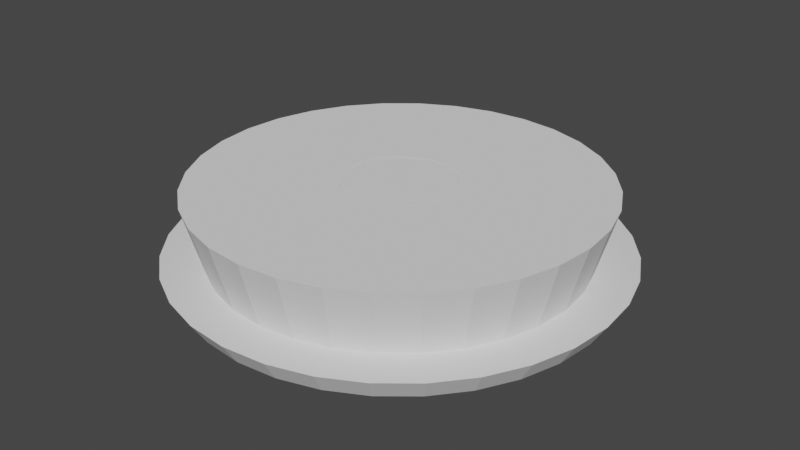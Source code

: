 # Source: p_circularpuerta.blend  (saved by Blender 2.90.8; exported with 4.5.12 LTS)
import bpy
from mathutils import Matrix  # noqa: F401  (used for matrix-valued properties, if any)

bpy.ops.wm.read_factory_settings(use_empty=True)
scene = bpy.context.scene
scene.name = 'Scene'

# ---- collections
col_collection = bpy.data.collections.new('Collection'); scene.collection.children.link(col_collection)

# ---- world
world_world = bpy.data.worlds.new('World'); scene.world = world_world
world_world.use_nodes = True; world_world.node_tree.nodes.clear()
_N = world_world.node_tree.nodes; _L = world_world.node_tree.links
n0 = _N.new('ShaderNodeOutputWorld'); n0.name = 'World Output'; n0.location = (300, 300)
n1 = _N.new('ShaderNodeBackground'); n1.name = 'Background'; n1.location = (10, 300)
n1.inputs[0].default_value = (0.05088, 0.05088, 0.05088, 1.0)
_L.new(n1.outputs[0], n0.inputs[0])
n0.is_active_output = True
world_world.color = (0.05088, 0.05088, 0.05088)
world_world.use_sun_shadow = False
world_world.sun_shadow_jitter_overblur = 0.0

# ---- meshes
me_cube = bpy.data.meshes.new('Cube')
me_cube.from_pydata([(-0.1528, -0.8761, -0.3428), (-0.1528, -0.8761, 0.3428), (-0.1685, 0.2412, -0.3428), (-0.1685, 0.2412, 0.3428), (0.6469, 0.2042, -0.3428), (0.6469, 0.2042, 0.3428), (0.5828, 0.3625, -0.3428), (0.5828, 0.3625, 0.3428), (-0.557, -0.6938, -0.3428), (-0.557, -0.6938, 0.3428), (-0.609, 0.402, -0.3428), (-0.609, 0.402, 0.3428), (0.3528, 0.2828, -0.3428), (0.3528, 0.2828, 0.3428), (0.3658, -0.4523, -0.3428), (0.3658, -0.4523, 0.3428), (0.09218, 0.236, -0.3428), (0.09218, -0.7231, 0.3428), (0.09218, 0.236, 0.3428), (0.09218, -0.7231, -0.3428), (0.4678, 0.3227, 0.3428), (0.5779, -0.1023, -0.3428), (0.4678, 0.3227, -0.3428), (0.5779, -0.1023, 0.3428), (0.5253, 0.3426, 0.3428), (0.6341, 0.05094, -0.3428), (0.5253, 0.3426, -0.3428), (0.6341, 0.05094, 0.3428), (-0.3308, 0.2731, 0.3428), (-0.2852, -0.9294, 0.3428), (-0.2852, -0.9294, -0.3428), (-0.3308, 0.2731, -0.3428), (-0.4699, 0.3261, 0.3428), (-0.4211, -0.8213, -0.3428), (-0.4211, -0.8213, 0.3428), (-0.4699, 0.3261, -0.3428), (-0.8896, -0.1346, -0.2451), (-0.8896, -0.1346, 0.2451), (-0.9268, 0.6489, -0.2451), (-0.9268, 0.6489, 0.2451), (-0.6426, -0.5924, 0.3282), (-0.6426, -0.5924, -0.3282), (-0.6924, 0.4565, 0.3282), (-0.6924, 0.4565, -0.3282), (-0.7146, -0.4953, 0.3098), (-0.7617, 0.4949, 0.3098), (-0.7146, -0.4953, -0.3098), (-0.7617, 0.4949, -0.3098), (-0.7987, -0.352, 0.2891), (-0.8426, 0.5721, 0.2891), (-0.7987, -0.352, -0.2891), (-0.8426, 0.5721, -0.2891), (-0.844, -0.256, 0.2694), (-0.8849, 0.6051, 0.2694), (-0.844, -0.256, -0.2694), (-0.8849, 0.6051, -0.2694), (-0.9413, 0.02752, -0.1424), (-0.9413, 0.02752, 0.1424), (-0.9426, 0.6499, -0.1424), (-0.9426, 0.6499, 0.1424), (-0.9666, 0.1857, -0.1424), (-0.9666, 0.1857, 0.1424), (-0.9769, 0.4419, -0.1424), (-0.9769, 0.4419, 0.1424), (-0.9648, 0.5459, 0.1424), (-0.9571, 0.1066, 0.1424), (-0.9571, 0.1066, -0.1424), (-0.9648, 0.5459, -0.1424)], [], [(34, 32, 11, 9), (26, 24, 7, 6), (6, 7, 5, 4), (19, 17, 1, 0), (26, 6, 4, 25), (18, 3, 1, 17), (54, 52, 37, 36), (35, 33, 8, 10), (32, 35, 10, 11), (33, 34, 9, 8), (20, 13, 15, 23), (16, 12, 14, 19), (21, 23, 15, 14), (16, 18, 13, 12), (2, 3, 18, 16), (2, 16, 19, 0), (13, 18, 17, 15), (14, 15, 17, 19), (25, 27, 23, 21), (24, 20, 23, 27), (12, 22, 21, 14), (12, 13, 20, 22), (7, 24, 27, 5), (4, 5, 27, 25), (22, 26, 25, 21), (22, 20, 24, 26), (0, 1, 29, 30), (3, 2, 31, 28), (2, 0, 30, 31), (1, 3, 28, 29), (30, 29, 34, 33), (28, 31, 35, 32), (31, 30, 33, 35), (29, 28, 32, 34), (38, 36, 56, 58), (52, 53, 39, 37), (55, 54, 36, 38), (53, 55, 38, 39), (11, 10, 43, 42), (10, 8, 41, 43), (9, 11, 42, 40), (8, 9, 40, 41), (42, 43, 47, 45), (43, 41, 46, 47), (40, 42, 45, 44), (41, 40, 44, 46), (45, 47, 51, 49), (47, 46, 50, 51), (44, 45, 49, 48), (46, 44, 48, 50), (49, 51, 55, 53), (51, 50, 54, 55), (48, 49, 53, 52), (50, 48, 52, 54), (65, 64, 63, 61), (39, 38, 58, 59), (36, 37, 57, 56), (37, 39, 59, 57), (60, 61, 63, 62), (67, 66, 60, 62), (64, 67, 62, 63), (66, 65, 61, 60), (56, 57, 65, 66), (59, 58, 67, 64), (58, 56, 66, 67), (57, 59, 64, 65)])
_uv = me_cube.uv_layers.new(name='UVMap')
_uv.uv.foreach_set('vector', [0.875, 0.75, 0.875, 0.5, 0.875, 0.5, 0.875, 0.75, 0.375, 0.485, 0.625, 0.485, 0.625, 0.5, 0.375, 0.5, 0.375, 0.5, 0.625, 0.5, 0.625, 0.75, 0.375, 0.75, 0.375, 0.905, 0.625, 0.905, 0.625, 1.0, 0.375, 1.0, 0.36, 0.5, 0.375, 0.5, 0.375, 0.75, 0.36, 0.75, 0.78, 0.5, 0.875, 0.5, 0.875, 0.75, 0.78, 0.75, 0.375, 1.0, 0.625, 1.0, 0.625, 1.0, 0.375, 1.0, 0.125, 0.5, 0.125, 0.75, 0.125, 0.75, 0.125, 0.5, 0.625, 0.25, 0.375, 0.25, 0.375, 0.25, 0.625, 0.25, 0.375, 1.0, 0.625, 1.0, 0.625, 1.0, 0.375, 1.0, 0.655, 0.5, 0.6849, 0.5, 0.6849, 0.75, 0.655, 0.75, 0.22, 0.5, 0.3151, 0.5, 0.3151, 0.75, 0.22, 0.75, 0.375, 0.78, 0.625, 0.78, 0.625, 0.8099, 0.375, 0.8099, 0.375, 0.345, 0.625, 0.345, 0.625, 0.4401, 0.375, 0.4401, 0.375, 0.25, 0.625, 0.25, 0.625, 0.345, 0.375, 0.345, 0.125, 0.5, 0.22, 0.5, 0.22, 0.75, 0.125, 0.75, 0.6849, 0.5, 0.78, 0.5, 0.78, 0.75, 0.6849, 0.75, 0.375, 0.8099, 0.625, 0.8099, 0.625, 0.905, 0.375, 0.905, 0.375, 0.765, 0.625, 0.765, 0.625, 0.78, 0.375, 0.78, 0.64, 0.5, 0.655, 0.5, 0.655, 0.75, 0.64, 0.75, 0.3151, 0.5, 0.345, 0.5, 0.345, 0.75, 0.3151, 0.75, 0.375, 0.4401, 0.625, 0.4401, 0.625, 0.47, 0.375, 0.47, 0.625, 0.5, 0.64, 0.5, 0.64, 0.75, 0.625, 0.75, 0.375, 0.75, 0.625, 0.75, 0.625, 0.765, 0.375, 0.765, 0.345, 0.5, 0.36, 0.5, 0.36, 0.75, 0.345, 0.75, 0.375, 0.47, 0.625, 0.47, 0.625, 0.485, 0.375, 0.485, 0.375, 1.0, 0.625, 1.0, 0.625, 1.0, 0.375, 1.0, 0.625, 0.25, 0.375, 0.25, 0.375, 0.25, 0.625, 0.25, 0.125, 0.5, 0.125, 0.75, 0.125, 0.75, 0.125, 0.5, 0.875, 0.75, 0.875, 0.5, 0.875, 0.5, 0.875, 0.75, 0.375, 1.0, 0.625, 1.0, 0.625, 1.0, 0.375, 1.0, 0.625, 0.25, 0.375, 0.25, 0.375, 0.25, 0.625, 0.25, 0.125, 0.5, 0.125, 0.75, 0.125, 0.75, 0.125, 0.5, 0.875, 0.75, 0.875, 0.5, 0.875, 0.5, 0.875, 0.75, 0.125, 0.5, 0.125, 0.75, 0.125, 0.75, 0.125, 0.5, 0.875, 0.75, 0.875, 0.5, 0.875, 0.5, 0.875, 0.75, 0.125, 0.5, 0.125, 0.75, 0.125, 0.75, 0.125, 0.5, 0.625, 0.25, 0.375, 0.25, 0.375, 0.25, 0.625, 0.25, 0.625, 0.25, 0.375, 0.25, 0.375, 0.25, 0.625, 0.25, 0.125, 0.5, 0.125, 0.75, 0.125, 0.75, 0.125, 0.5, 0.875, 0.75, 0.875, 0.5, 0.875, 0.5, 0.875, 0.75, 0.375, 1.0, 0.625, 1.0, 0.625, 1.0, 0.375, 1.0, 0.625, 0.25, 0.375, 0.25, 0.375, 0.25, 0.625, 0.25, 0.125, 0.5, 0.125, 0.75, 0.125, 0.75, 0.125, 0.5, 0.875, 0.75, 0.875, 0.5, 0.875, 0.5, 0.875, 0.75, 0.375, 1.0, 0.625, 1.0, 0.625, 1.0, 0.375, 1.0, 0.625, 0.25, 0.375, 0.25, 0.375, 0.25, 0.625, 0.25, 0.125, 0.5, 0.125, 0.75, 0.125, 0.75, 0.125, 0.5, 0.875, 0.75, 0.875, 0.5, 0.875, 0.5, 0.875, 0.75, 0.375, 1.0, 0.625, 1.0, 0.625, 1.0, 0.375, 1.0, 0.625, 0.25, 0.375, 0.25, 0.375, 0.25, 0.625, 0.25, 0.125, 0.5, 0.125, 0.75, 0.125, 0.75, 0.125, 0.5, 0.875, 0.75, 0.875, 0.5, 0.875, 0.5, 0.875, 0.75, 0.375, 1.0, 0.625, 1.0, 0.625, 1.0, 0.375, 1.0, 0.875, 0.75, 0.875, 0.5, 0.875, 0.5, 0.875, 0.75, 0.625, 0.25, 0.375, 0.25, 0.375, 0.25, 0.625, 0.25, 0.375, 1.0, 0.625, 1.0, 0.625, 1.0, 0.375, 1.0, 0.875, 0.75, 0.875, 0.5, 0.875, 0.5, 0.875, 0.75, 0.375, 0.0, 0.625, 0.0, 0.625, 0.25, 0.375, 0.25, 0.125, 0.5, 0.125, 0.75, 0.125, 0.75, 0.125, 0.5, 0.625, 0.25, 0.375, 0.25, 0.375, 0.25, 0.625, 0.25, 0.375, 1.0, 0.625, 1.0, 0.625, 1.0, 0.375, 1.0, 0.375, 1.0, 0.625, 1.0, 0.625, 1.0, 0.375, 1.0, 0.625, 0.25, 0.375, 0.25, 0.375, 0.25, 0.625, 0.25, 0.125, 0.5, 0.125, 0.75, 0.125, 0.75, 0.125, 0.5, 0.875, 0.75, 0.875, 0.5, 0.875, 0.5, 0.875, 0.75])
me_cube.use_remesh_fix_poles = True
me_cube.use_remesh_preserve_attributes = False
me_cube.use_mirror_vertex_groups = False
me_cube.update()
me_cube_002 = bpy.data.meshes.new('Cube.002')
me_cube_002.from_pydata([(-0.06477, -0.836, -0.3428), (-0.06477, -0.836, 0.3428), (-0.1993, 0.1642, -0.3428), (-0.1993, 0.1642, 0.3428), (0.5823, 0.2319, -0.3428), (0.5823, 0.2319, 0.3428), (0.5902, 0.3433, -0.3428), (0.5902, 0.3433, 0.3428), (-0.5614, -0.7042, -0.3428), (-0.5614, -0.7042, 0.3428), (-0.6553, 0.2943, -0.3428), (-0.6553, 0.2943, 0.3428), (0.3011, 0.22, -0.3428), (0.3011, 0.22, 0.3428), (0.4334, -0.3361, -0.3428), (0.4334, -0.3361, 0.3428), (0.1943, 0.185, -0.3428), (0.2401, -0.6095, 0.3428), (0.1943, 0.185, 0.3428), (0.2401, -0.6095, -0.3428), (0.416, 0.2599, 0.3428), (0.5343, -0.08353, -0.3428), (0.416, 0.2599, -0.3428), (0.5343, -0.08353, 0.3428), (0.4735, 0.2798, 0.3428), (0.5695, 0.07868, -0.3428), (0.4735, 0.2798, -0.3428), (0.5695, 0.07868, 0.3428), (-0.3693, 0.1834, 0.3428), (-0.2848, -0.9366, 0.3428), (-0.2848, -0.9366, -0.3428), (-0.3693, 0.1834, -0.3428), (-0.5097, 0.2334, 0.3428), (-0.4238, -0.8276, -0.3428), (-0.4238, -0.8276, 0.3428), (-0.5097, 0.2334, -0.3428), (-0.8896, -0.1346, -0.2451), (-0.8896, -0.1346, 0.2451), (-0.9155, 0.5123, -0.2451), (-0.9155, 0.5123, 0.2451), (-0.6426, -0.5924, 0.3282), (-0.6426, -0.5924, -0.3282), (-0.7361, 0.3548, 0.3282), (-0.7361, 0.3548, -0.3282), (-0.7146, -0.4953, 0.3098), (-0.8002, 0.4051, 0.3098), (-0.7146, -0.4953, -0.3098), (-0.8002, 0.4051, -0.3098), (-0.7987, -0.352, 0.2891), (-0.8477, 0.4503, 0.2891), (-0.7987, -0.352, -0.2891), (-0.8477, 0.4503, -0.2891), (-0.844, -0.256, 0.2694), (-0.8875, 0.4822, 0.2694), (-0.844, -0.256, -0.2694), (-0.8875, 0.4822, -0.2694), (-0.9314, 0.02324, -0.1424), (-0.9314, 0.02324, 0.1424), (-0.9364, 0.5345, -0.1424), (-0.9364, 0.5345, 0.1424), (-0.9466, 0.1771, -0.1424), (-0.9466, 0.1771, 0.1424), (-0.959, 0.3701, -0.1424), (-0.959, 0.3701, 0.1424), (-0.9413, 0.537, 0.1424), (-0.9421, 0.1002, 0.1424), (-0.9421, 0.1002, -0.1424), (-0.9413, 0.537, -0.1424), (0.2477, 0.2025, 0.3428), (0.3517, -0.4792, -0.3428), (0.2477, 0.2025, -0.3428), (0.3517, -0.4792, 0.3428), (0.007405, 0.1664, -0.3428), (0.03131, -0.7702, 0.3428), (0.007405, 0.1664, 0.3428), (0.03131, -0.7702, -0.3428), (0.5213, 0.3024, 0.3428), (0.5759, 0.1553, -0.3428), (0.5213, 0.3024, -0.3428), (0.5759, 0.1553, 0.3428), (0.5623, 0.3268, 0.3428), (0.5791, 0.1936, -0.3428), (0.5623, 0.3268, -0.3428), (0.5791, 0.1936, 0.3428), (0.3585, 0.24, -0.3428), (0.4879, -0.2115, 0.3428), (0.3585, 0.24, 0.3428), (0.4879, -0.2115, -0.3428)], [], [(34, 32, 11, 9), (82, 80, 7, 6), (6, 7, 5, 4), (75, 73, 1, 0), (82, 6, 4, 81), (74, 3, 1, 73), (54, 52, 37, 36), (35, 33, 8, 10), (32, 35, 10, 11), (33, 34, 9, 8), (86, 13, 15, 85), (70, 12, 14, 69), (87, 85, 15, 14), (70, 68, 13, 12), (72, 74, 18, 16), (72, 16, 19, 75), (68, 18, 17, 71), (69, 71, 17, 19), (25, 27, 23, 21), (24, 20, 23, 27), (84, 22, 21, 87), (84, 86, 20, 22), (76, 24, 27, 79), (77, 79, 27, 25), (22, 26, 25, 21), (22, 20, 24, 26), (0, 1, 29, 30), (3, 2, 31, 28), (2, 0, 30, 31), (1, 3, 28, 29), (30, 29, 34, 33), (28, 31, 35, 32), (31, 30, 33, 35), (29, 28, 32, 34), (38, 36, 56, 58), (52, 53, 39, 37), (55, 54, 36, 38), (53, 55, 38, 39), (11, 10, 43, 42), (10, 8, 41, 43), (9, 11, 42, 40), (8, 9, 40, 41), (42, 43, 47, 45), (43, 41, 46, 47), (40, 42, 45, 44), (41, 40, 44, 46), (45, 47, 51, 49), (47, 46, 50, 51), (44, 45, 49, 48), (46, 44, 48, 50), (49, 51, 55, 53), (51, 50, 54, 55), (48, 49, 53, 52), (50, 48, 52, 54), (65, 64, 63, 61), (39, 38, 58, 59), (36, 37, 57, 56), (37, 39, 59, 57), (60, 61, 63, 62), (67, 66, 60, 62), (64, 67, 62, 63), (66, 65, 61, 60), (56, 57, 65, 66), (59, 58, 67, 64), (58, 56, 66, 67), (57, 59, 64, 65), (14, 15, 71, 69), (13, 68, 71, 15), (16, 18, 68, 70), (16, 70, 69, 19), (2, 72, 75, 0), (2, 3, 74, 72), (18, 74, 73, 17), (19, 17, 73, 75), (81, 83, 79, 77), (80, 76, 79, 83), (26, 78, 77, 25), (26, 24, 76, 78), (7, 80, 83, 5), (4, 5, 83, 81), (78, 82, 81, 77), (78, 76, 80, 82), (12, 13, 86, 84), (12, 84, 87, 14), (21, 23, 85, 87), (20, 86, 85, 23)])
_uv = me_cube_002.uv_layers.new(name='UVMap')
_uv.uv.foreach_set('vector', [0.875, 0.75, 0.875, 0.5, 0.875, 0.5, 0.875, 0.75, 0.375, 0.4963, 0.625, 0.4963, 0.625, 0.5, 0.375, 0.5, 0.375, 0.5, 0.625, 0.5, 0.625, 0.75, 0.375, 0.75, 0.375, 0.9527, 0.625, 0.9527, 0.625, 1.0, 0.375, 1.0, 0.3713, 0.5, 0.375, 0.5, 0.375, 0.75, 0.3713, 0.75, 0.8277, 0.5, 0.875, 0.5, 0.875, 0.75, 0.8277, 0.75, 0.375, 1.0, 0.625, 1.0, 0.625, 1.0, 0.375, 1.0, 0.125, 0.5, 0.125, 0.75, 0.125, 0.75, 0.125, 0.5, 0.625, 0.25, 0.375, 0.25, 0.375, 0.25, 0.625, 0.25, 0.375, 1.0, 0.625, 1.0, 0.625, 1.0, 0.375, 1.0, 0.6699, 0.5, 0.6849, 0.5, 0.6849, 0.75, 0.6699, 0.75, 0.2676, 0.5, 0.3151, 0.5, 0.3151, 0.75, 0.2676, 0.75, 0.375, 0.7949, 0.625, 0.7949, 0.625, 0.8099, 0.375, 0.8099, 0.375, 0.3926, 0.625, 0.3926, 0.625, 0.4401, 0.375, 0.4401, 0.375, 0.2973, 0.625, 0.2973, 0.625, 0.345, 0.375, 0.345, 0.1723, 0.5, 0.22, 0.5, 0.22, 0.75, 0.1723, 0.75, 0.7324, 0.5, 0.78, 0.5, 0.78, 0.75, 0.7324, 0.75, 0.375, 0.8574, 0.625, 0.8574, 0.625, 0.905, 0.375, 0.905, 0.375, 0.765, 0.625, 0.765, 0.625, 0.78, 0.375, 0.78, 0.64, 0.5, 0.655, 0.5, 0.655, 0.75, 0.64, 0.75, 0.3301, 0.5, 0.345, 0.5, 0.345, 0.75, 0.3301, 0.75, 0.375, 0.4551, 0.625, 0.4551, 0.625, 0.47, 0.375, 0.47, 0.6325, 0.5, 0.64, 0.5, 0.64, 0.75, 0.6325, 0.75, 0.375, 0.7575, 0.625, 0.7575, 0.625, 0.765, 0.375, 0.765, 0.345, 0.5, 0.36, 0.5, 0.36, 0.75, 0.345, 0.75, 0.375, 0.47, 0.625, 0.47, 0.625, 0.485, 0.375, 0.485, 0.375, 1.0, 0.625, 1.0, 0.625, 1.0, 0.375, 1.0, 0.625, 0.25, 0.375, 0.25, 0.375, 0.25, 0.625, 0.25, 0.125, 0.5, 0.125, 0.75, 0.125, 0.75, 0.125, 0.5, 0.875, 0.75, 0.875, 0.5, 0.875, 0.5, 0.875, 0.75, 0.375, 1.0, 0.625, 1.0, 0.625, 1.0, 0.375, 1.0, 0.625, 0.25, 0.375, 0.25, 0.375, 0.25, 0.625, 0.25, 0.125, 0.5, 0.125, 0.75, 0.125, 0.75, 0.125, 0.5, 0.875, 0.75, 0.875, 0.5, 0.875, 0.5, 0.875, 0.75, 0.125, 0.5, 0.125, 0.75, 0.125, 0.75, 0.125, 0.5, 0.875, 0.75, 0.875, 0.5, 0.875, 0.5, 0.875, 0.75, 0.125, 0.5, 0.125, 0.75, 0.125, 0.75, 0.125, 0.5, 0.625, 0.25, 0.375, 0.25, 0.375, 0.25, 0.625, 0.25, 0.625, 0.25, 0.375, 0.25, 0.375, 0.25, 0.625, 0.25, 0.125, 0.5, 0.125, 0.75, 0.125, 0.75, 0.125, 0.5, 0.875, 0.75, 0.875, 0.5, 0.875, 0.5, 0.875, 0.75, 0.375, 1.0, 0.625, 1.0, 0.625, 1.0, 0.375, 1.0, 0.625, 0.25, 0.375, 0.25, 0.375, 0.25, 0.625, 0.25, 0.125, 0.5, 0.125, 0.75, 0.125, 0.75, 0.125, 0.5, 0.875, 0.75, 0.875, 0.5, 0.875, 0.5, 0.875, 0.75, 0.375, 1.0, 0.625, 1.0, 0.625, 1.0, 0.375, 1.0, 0.625, 0.25, 0.375, 0.25, 0.375, 0.25, 0.625, 0.25, 0.125, 0.5, 0.125, 0.75, 0.125, 0.75, 0.125, 0.5, 0.875, 0.75, 0.875, 0.5, 0.875, 0.5, 0.875, 0.75, 0.375, 1.0, 0.625, 1.0, 0.625, 1.0, 0.375, 1.0, 0.625, 0.25, 0.375, 0.25, 0.375, 0.25, 0.625, 0.25, 0.125, 0.5, 0.125, 0.75, 0.125, 0.75, 0.125, 0.5, 0.875, 0.75, 0.875, 0.5, 0.875, 0.5, 0.875, 0.75, 0.375, 1.0, 0.625, 1.0, 0.625, 1.0, 0.375, 1.0, 0.875, 0.75, 0.875, 0.5, 0.875, 0.5, 0.875, 0.75, 0.625, 0.25, 0.375, 0.25, 0.375, 0.25, 0.625, 0.25, 0.375, 1.0, 0.625, 1.0, 0.625, 1.0, 0.375, 1.0, 0.875, 0.75, 0.875, 0.5, 0.875, 0.5, 0.875, 0.75, 0.375, 0.0, 0.625, 0.0, 0.625, 0.25, 0.375, 0.25, 0.125, 0.5, 0.125, 0.75, 0.125, 0.75, 0.125, 0.5, 0.625, 0.25, 0.375, 0.25, 0.375, 0.25, 0.625, 0.25, 0.375, 1.0, 0.625, 1.0, 0.625, 1.0, 0.375, 1.0, 0.375, 1.0, 0.625, 1.0, 0.625, 1.0, 0.375, 1.0, 0.625, 0.25, 0.375, 0.25, 0.375, 0.25, 0.625, 0.25, 0.125, 0.5, 0.125, 0.75, 0.125, 0.75, 0.125, 0.5, 0.875, 0.75, 0.875, 0.5, 0.875, 0.5, 0.875, 0.75, 0.375, 0.8099, 0.625, 0.8099, 0.625, 0.8574, 0.375, 0.8574, 0.6849, 0.5, 0.7324, 0.5, 0.7324, 0.75, 0.6849, 0.75, 0.375, 0.345, 0.625, 0.345, 0.625, 0.3926, 0.375, 0.3926, 0.22, 0.5, 0.2676, 0.5, 0.2676, 0.75, 0.22, 0.75, 0.125, 0.5, 0.1723, 0.5, 0.1723, 0.75, 0.125, 0.75, 0.375, 0.25, 0.625, 0.25, 0.625, 0.2973, 0.375, 0.2973, 0.78, 0.5, 0.8277, 0.5, 0.8277, 0.75, 0.78, 0.75, 0.375, 0.905, 0.625, 0.905, 0.625, 0.9527, 0.375, 0.9527, 0.375, 0.7537, 0.625, 0.7537, 0.625, 0.7575, 0.375, 0.7575, 0.6287, 0.5, 0.6325, 0.5, 0.6325, 0.75, 0.6287, 0.75, 0.36, 0.5, 0.3675, 0.5, 0.3675, 0.75, 0.36, 0.75, 0.375, 0.485, 0.625, 0.485, 0.625, 0.4925, 0.375, 0.4925, 0.625, 0.5, 0.6287, 0.5, 0.6287, 0.75, 0.625, 0.75, 0.375, 0.75, 0.625, 0.75, 0.625, 0.7537, 0.375, 0.7537, 0.3675, 0.5, 0.3713, 0.5, 0.3713, 0.75, 0.3675, 0.75, 0.375, 0.4925, 0.625, 0.4925, 0.625, 0.4963, 0.375, 0.4963, 0.375, 0.4401, 0.625, 0.4401, 0.625, 0.4551, 0.375, 0.4551, 0.3151, 0.5, 0.3301, 0.5, 0.3301, 0.75, 0.3151, 0.75, 0.375, 0.78, 0.625, 0.78, 0.625, 0.7949, 0.375, 0.7949, 0.655, 0.5, 0.6699, 0.5, 0.6699, 0.75, 0.655, 0.75])
me_cube_002.use_remesh_fix_poles = True
me_cube_002.use_remesh_preserve_attributes = False
me_cube_002.use_mirror_vertex_groups = False
me_cube_002.update()
me_cube_003 = bpy.data.meshes.new('Cube.003')
me_cube_003.from_pydata([(-0.2609, -0.7178, -0.3428), (-0.2609, -0.7178, 0.3428), (-0.1654, 0.3857, -0.3428), (-0.1654, 0.3857, 0.3428), (0.5704, 0.2529, -0.3428), (0.5704, 0.2529, 0.3428), (0.5804, 0.3374, -0.3428), (0.5804, 0.3374, 0.3428), (-0.6926, -0.5316, -0.3428), (-0.6926, -0.5316, 0.3428), (-0.4794, 0.5897, -0.3428), (-0.4794, 0.5897, 0.3428), (0.2641, 0.2855, -0.3428), (0.2641, 0.2855, 0.3428), (0.372, -0.2271, -0.3428), (0.372, -0.2271, 0.3428), (0.0641, 0.3109, -0.3428), (0.1251, -0.5221, 0.3428), (0.0641, 0.3109, 0.3428), (0.1251, -0.5221, -0.3428), (0.3947, 0.2977, 0.3428), (0.4624, -0.0783, -0.3428), (0.3947, 0.2977, -0.3428), (0.4624, -0.0783, 0.3428), (0.4602, 0.3034, 0.3428), (0.5071, 0.04751, -0.3428), (0.4602, 0.3034, -0.3428), (0.5071, 0.04751, 0.3428), (-0.2462, 0.4179, 0.3428), (-0.5026, -0.7635, 0.3428), (-0.5026, -0.7635, -0.3428), (-0.2462, 0.4179, -0.3428), (-0.3561, 0.4634, 0.3428), (-0.6094, -0.6494, -0.3428), (-0.6094, -0.6494, 0.3428), (-0.3561, 0.4634, -0.3428), (-0.9512, 0.137, -0.2451), (-0.9512, 0.137, 0.2451), (-0.6613, 0.8945, -0.2451), (-0.6613, 0.8945, 0.2451), (-0.7628, -0.4379, 0.3282), (-0.7628, -0.4379, -0.3282), (-0.5516, 0.6738, 0.3282), (-0.5516, 0.6738, -0.3282), (-0.8096, -0.3296, 0.3098), (-0.5899, 0.7169, 0.3098), (-0.8096, -0.3296, -0.3098), (-0.5899, 0.7169, -0.3098), (-0.8445, -0.2547, 0.2891), (-0.6184, 0.7847, 0.2891), (-0.8445, -0.2547, -0.2891), (-0.6184, 0.7847, -0.2891), (-0.9032, -0.08965, 0.2694), (-0.634, 0.838, 0.2694), (-0.9032, -0.08965, -0.2694), (-0.634, 0.838, -0.2694), (-0.9598, 0.3691, -0.1424), (-0.9598, 0.3691, 0.1424), (-0.6932, 0.9842, -0.1424), (-0.6932, 0.9842, 0.1424), (-0.8876, 0.8008, -0.1424), (-0.8876, 0.8008, 0.1424), (-0.8135, 1.002, -0.1424), (-0.8135, 1.002, 0.1424), (-0.7396, 1.124, 0.1424), (-0.9453, 0.5406, 0.1424), (-0.9453, 0.5406, -0.1424), (-0.7396, 1.124, -0.1424), (0.1375, 0.293, 0.3428), (0.2469, -0.3956, -0.3428), (0.1375, 0.293, -0.3428), (0.2469, -0.3956, 0.3428), (-0.1005, 0.3578, -0.3428), (-0.04685, -0.6317, 0.3428), (-0.1005, 0.3578, 0.3428), (-0.04685, -0.6317, -0.3428), (-0.133, 0.3717, -0.3428), (-0.1373, -0.6827, 0.3428), (-0.133, 0.3717, 0.3428), (-0.1373, -0.6827, -0.3428), (0.5238, 0.3178, 0.3428), (0.5404, 0.1473, -0.3428), (0.5238, 0.3178, -0.3428), (0.5404, 0.1473, 0.3428), (0.5557, 0.325, 0.3428), (0.56, 0.2053, -0.3428), (0.5557, 0.325, -0.3428), (0.56, 0.2053, 0.3428)], [], [(34, 32, 11, 9), (86, 84, 7, 6), (6, 7, 5, 4), (79, 77, 1, 0), (86, 6, 4, 85), (78, 3, 1, 77), (54, 52, 37, 36), (35, 33, 8, 10), (32, 35, 10, 11), (33, 34, 9, 8), (20, 13, 15, 23), (70, 12, 14, 69), (21, 23, 15, 14), (70, 68, 13, 12), (72, 74, 18, 16), (72, 16, 19, 75), (68, 18, 17, 71), (69, 71, 17, 19), (25, 27, 23, 21), (24, 20, 23, 27), (12, 22, 21, 14), (12, 13, 20, 22), (80, 24, 27, 83), (81, 83, 27, 25), (22, 26, 25, 21), (22, 20, 24, 26), (0, 1, 29, 30), (3, 2, 31, 28), (2, 0, 30, 31), (1, 3, 28, 29), (30, 29, 34, 33), (28, 31, 35, 32), (31, 30, 33, 35), (29, 28, 32, 34), (38, 36, 56, 58), (52, 53, 39, 37), (55, 54, 36, 38), (53, 55, 38, 39), (11, 10, 43, 42), (10, 8, 41, 43), (9, 11, 42, 40), (8, 9, 40, 41), (42, 43, 47, 45), (43, 41, 46, 47), (40, 42, 45, 44), (41, 40, 44, 46), (45, 47, 51, 49), (47, 46, 50, 51), (44, 45, 49, 48), (46, 44, 48, 50), (49, 51, 55, 53), (51, 50, 54, 55), (48, 49, 53, 52), (50, 48, 52, 54), (65, 64, 63, 61), (39, 38, 58, 59), (36, 37, 57, 56), (37, 39, 59, 57), (60, 61, 63, 62), (67, 66, 60, 62), (64, 67, 62, 63), (66, 65, 61, 60), (56, 57, 65, 66), (59, 58, 67, 64), (58, 56, 66, 67), (57, 59, 64, 65), (14, 15, 71, 69), (13, 68, 71, 15), (16, 18, 68, 70), (16, 70, 69, 19), (76, 72, 75, 79), (76, 78, 74, 72), (18, 74, 73, 17), (19, 17, 73, 75), (2, 3, 78, 76), (2, 76, 79, 0), (74, 78, 77, 73), (75, 73, 77, 79), (85, 87, 83, 81), (84, 80, 83, 87), (26, 82, 81, 25), (26, 24, 80, 82), (7, 84, 87, 5), (4, 5, 87, 85), (82, 86, 85, 81), (82, 80, 84, 86)])
_uv = me_cube_003.uv_layers.new(name='UVMap')
_uv.uv.foreach_set('vector', [0.875, 0.75, 0.875, 0.5, 0.875, 0.5, 0.875, 0.75, 0.375, 0.4963, 0.625, 0.4963, 0.625, 0.5, 0.375, 0.5, 0.375, 0.5, 0.625, 0.5, 0.625, 0.75, 0.375, 0.75, 0.375, 0.9763, 0.625, 0.9763, 0.625, 1.0, 0.375, 1.0, 0.3713, 0.5, 0.375, 0.5, 0.375, 0.75, 0.3713, 0.75, 0.8513, 0.5, 0.875, 0.5, 0.875, 0.75, 0.8513, 0.75, 0.375, 1.0, 0.625, 1.0, 0.625, 1.0, 0.375, 1.0, 0.125, 0.5, 0.125, 0.75, 0.125, 0.75, 0.125, 0.5, 0.625, 0.25, 0.375, 0.25, 0.375, 0.25, 0.625, 0.25, 0.375, 1.0, 0.625, 1.0, 0.625, 1.0, 0.375, 1.0, 0.655, 0.5, 0.6849, 0.5, 0.6849, 0.75, 0.655, 0.75, 0.2676, 0.5, 0.3151, 0.5, 0.3151, 0.75, 0.2676, 0.75, 0.375, 0.78, 0.625, 0.78, 0.625, 0.8099, 0.375, 0.8099, 0.375, 0.3926, 0.625, 0.3926, 0.625, 0.4401, 0.375, 0.4401, 0.375, 0.2973, 0.625, 0.2973, 0.625, 0.345, 0.375, 0.345, 0.1723, 0.5, 0.22, 0.5, 0.22, 0.75, 0.1723, 0.75, 0.7324, 0.5, 0.78, 0.5, 0.78, 0.75, 0.7324, 0.75, 0.375, 0.8574, 0.625, 0.8574, 0.625, 0.905, 0.375, 0.905, 0.375, 0.765, 0.625, 0.765, 0.625, 0.78, 0.375, 0.78, 0.64, 0.5, 0.655, 0.5, 0.655, 0.75, 0.64, 0.75, 0.3151, 0.5, 0.345, 0.5, 0.345, 0.75, 0.3151, 0.75, 0.375, 0.4401, 0.625, 0.4401, 0.625, 0.47, 0.375, 0.47, 0.6325, 0.5, 0.64, 0.5, 0.64, 0.75, 0.6325, 0.75, 0.375, 0.7575, 0.625, 0.7575, 0.625, 0.765, 0.375, 0.765, 0.345, 0.5, 0.36, 0.5, 0.36, 0.75, 0.345, 0.75, 0.375, 0.47, 0.625, 0.47, 0.625, 0.485, 0.375, 0.485, 0.375, 1.0, 0.625, 1.0, 0.625, 1.0, 0.375, 1.0, 0.625, 0.25, 0.375, 0.25, 0.375, 0.25, 0.625, 0.25, 0.125, 0.5, 0.125, 0.75, 0.125, 0.75, 0.125, 0.5, 0.875, 0.75, 0.875, 0.5, 0.875, 0.5, 0.875, 0.75, 0.375, 1.0, 0.625, 1.0, 0.625, 1.0, 0.375, 1.0, 0.625, 0.25, 0.375, 0.25, 0.375, 0.25, 0.625, 0.25, 0.125, 0.5, 0.125, 0.75, 0.125, 0.75, 0.125, 0.5, 0.875, 0.75, 0.875, 0.5, 0.875, 0.5, 0.875, 0.75, 0.125, 0.5, 0.125, 0.75, 0.125, 0.75, 0.125, 0.5, 0.875, 0.75, 0.875, 0.5, 0.875, 0.5, 0.875, 0.75, 0.125, 0.5, 0.125, 0.75, 0.125, 0.75, 0.125, 0.5, 0.625, 0.25, 0.375, 0.25, 0.375, 0.25, 0.625, 0.25, 0.625, 0.25, 0.375, 0.25, 0.375, 0.25, 0.625, 0.25, 0.125, 0.5, 0.125, 0.75, 0.125, 0.75, 0.125, 0.5, 0.875, 0.75, 0.875, 0.5, 0.875, 0.5, 0.875, 0.75, 0.375, 1.0, 0.625, 1.0, 0.625, 1.0, 0.375, 1.0, 0.625, 0.25, 0.375, 0.25, 0.375, 0.25, 0.625, 0.25, 0.125, 0.5, 0.125, 0.75, 0.125, 0.75, 0.125, 0.5, 0.875, 0.75, 0.875, 0.5, 0.875, 0.5, 0.875, 0.75, 0.375, 1.0, 0.625, 1.0, 0.625, 1.0, 0.375, 1.0, 0.625, 0.25, 0.375, 0.25, 0.375, 0.25, 0.625, 0.25, 0.125, 0.5, 0.125, 0.75, 0.125, 0.75, 0.125, 0.5, 0.875, 0.75, 0.875, 0.5, 0.875, 0.5, 0.875, 0.75, 0.375, 1.0, 0.625, 1.0, 0.625, 1.0, 0.375, 1.0, 0.625, 0.25, 0.375, 0.25, 0.375, 0.25, 0.625, 0.25, 0.125, 0.5, 0.125, 0.75, 0.125, 0.75, 0.125, 0.5, 0.875, 0.75, 0.875, 0.5, 0.875, 0.5, 0.875, 0.75, 0.375, 1.0, 0.625, 1.0, 0.625, 1.0, 0.375, 1.0, 0.875, 0.75, 0.875, 0.5, 0.875, 0.5, 0.875, 0.75, 0.625, 0.25, 0.375, 0.25, 0.375, 0.25, 0.625, 0.25, 0.375, 1.0, 0.625, 1.0, 0.625, 1.0, 0.375, 1.0, 0.875, 0.75, 0.875, 0.5, 0.875, 0.5, 0.875, 0.75, 0.375, 0.0, 0.625, 0.0, 0.625, 0.25, 0.375, 0.25, 0.125, 0.5, 0.125, 0.75, 0.125, 0.75, 0.125, 0.5, 0.625, 0.25, 0.375, 0.25, 0.375, 0.25, 0.625, 0.25, 0.375, 1.0, 0.625, 1.0, 0.625, 1.0, 0.375, 1.0, 0.375, 1.0, 0.625, 1.0, 0.625, 1.0, 0.375, 1.0, 0.625, 0.25, 0.375, 0.25, 0.375, 0.25, 0.625, 0.25, 0.125, 0.5, 0.125, 0.75, 0.125, 0.75, 0.125, 0.5, 0.875, 0.75, 0.875, 0.5, 0.875, 0.5, 0.875, 0.75, 0.375, 0.8099, 0.625, 0.8099, 0.625, 0.8574, 0.375, 0.8574, 0.6849, 0.5, 0.7324, 0.5, 0.7324, 0.75, 0.6849, 0.75, 0.375, 0.345, 0.625, 0.345, 0.625, 0.3926, 0.375, 0.3926, 0.22, 0.5, 0.2676, 0.5, 0.2676, 0.75, 0.22, 0.75, 0.1487, 0.5, 0.1723, 0.5, 0.1723, 0.75, 0.1487, 0.75, 0.375, 0.2737, 0.625, 0.2737, 0.625, 0.2973, 0.375, 0.2973, 0.78, 0.5, 0.8277, 0.5, 0.8277, 0.75, 0.78, 0.75, 0.375, 0.905, 0.625, 0.905, 0.625, 0.9527, 0.375, 0.9527, 0.375, 0.25, 0.625, 0.25, 0.625, 0.2737, 0.375, 0.2737, 0.125, 0.5, 0.1487, 0.5, 0.1487, 0.75, 0.125, 0.75, 0.8277, 0.5, 0.8513, 0.5, 0.8513, 0.75, 0.8277, 0.75, 0.375, 0.9527, 0.625, 0.9527, 0.625, 0.9763, 0.375, 0.9763, 0.375, 0.7537, 0.625, 0.7537, 0.625, 0.7575, 0.375, 0.7575, 0.6287, 0.5, 0.6325, 0.5, 0.6325, 0.75, 0.6287, 0.75, 0.36, 0.5, 0.3675, 0.5, 0.3675, 0.75, 0.36, 0.75, 0.375, 0.485, 0.625, 0.485, 0.625, 0.4925, 0.375, 0.4925, 0.625, 0.5, 0.6287, 0.5, 0.6287, 0.75, 0.625, 0.75, 0.375, 0.75, 0.625, 0.75, 0.625, 0.7537, 0.375, 0.7537, 0.3675, 0.5, 0.3713, 0.5, 0.3713, 0.75, 0.3675, 0.75, 0.375, 0.4925, 0.625, 0.4925, 0.625, 0.4963, 0.375, 0.4963])
me_cube_003.use_remesh_fix_poles = True
me_cube_003.use_remesh_preserve_attributes = False
me_cube_003.use_mirror_vertex_groups = False
me_cube_003.update()
me_cube_004 = bpy.data.meshes.new('Cube.004')
me_cube_004.from_pydata([(-0.0697, -1.091, -0.3428), (-0.0697, -1.091, 0.3428), (-0.1567, 0.2107, -0.3428), (-0.1567, 0.2107, 0.3428), (0.6026, 0.187, -0.3428), (0.6026, 0.187, 0.3428), (0.5643, 0.3227, -0.3428), (0.5643, 0.3227, 0.3428), (-0.5865, -0.7052, -0.3428), (-0.5865, -0.7052, 0.3428), (-0.599, 0.3778, -0.3428), (-0.599, 0.3778, 0.3428), (0.3655, 0.1811, -0.3428), (0.3655, 0.1811, 0.3428), (0.4762, -0.7377, -0.3428), (0.4762, -0.7377, 0.3428), (0.1219, 0.1591, -0.3428), (0.1945, -0.9877, 0.3428), (0.1219, 0.1591, 0.3428), (0.1945, -0.9877, -0.3428), (0.494, 0.2549, 0.3428), (0.6484, -0.2844, -0.3428), (0.494, 0.2549, -0.3428), (0.6484, -0.2844, 0.3428), (0.542, 0.2994, 0.3428), (0.6341, 0.05094, -0.3428), (0.542, 0.2994, -0.3428), (0.6341, 0.05094, 0.3428), (-0.2822, 0.2344, 0.3428), (-0.2098, -1.012, 0.3428), (-0.2098, -1.012, -0.3428), (-0.2822, 0.2344, -0.3428), (-0.4675, 0.3198, 0.3428), (-0.3958, -0.8867, -0.3428), (-0.3958, -0.8867, 0.3428), (-0.4675, 0.3198, -0.3428), (-0.8999, -0.1856, -0.2451), (-0.8999, -0.1856, 0.2451), (-0.9335, 0.6463, -0.2451), (-0.9335, 0.6463, 0.2451), (-0.6679, -0.6022, 0.3282), (-0.6679, -0.6022, -0.3282), (-0.6805, 0.4317, 0.3282), (-0.6805, 0.4317, -0.3282), (-0.7462, -0.5075, 0.3098), (-0.7603, 0.4914, 0.3098), (-0.7462, -0.5075, -0.3098), (-0.7603, 0.4914, -0.3098), (-0.8219, -0.361, 0.2891), (-0.8584, 0.566, 0.2891), (-0.8219, -0.361, -0.2891), (-0.8584, 0.566, -0.2891), (-0.8701, -0.2661, 0.2694), (-0.8922, 0.6023, 0.2694), (-0.8701, -0.2661, -0.2694), (-0.8922, 0.6023, -0.2694), (-0.9566, 0.02162, -0.1424), (-0.9566, 0.02162, 0.1424), (-0.9527, 0.6664, -0.1424), (-0.9527, 0.6664, 0.1424), (-0.9903, 0.3479, -0.1424), (-0.9903, 0.3479, 0.1424), (-0.9837, 0.4392, -0.1424), (-0.9837, 0.4392, 0.1424), (-0.969, 0.5442, 0.1424), (-0.9715, 0.101, 0.1424), (-0.9715, 0.101, -0.1424), (-0.969, 0.5442, -0.1424), (0.2605, 0.1612, 0.3428), (0.3465, -0.8915, -0.3428), (0.2605, 0.1612, -0.3428), (0.3465, -0.8915, 0.3428), (0.4354, 0.2034, -0.3428), (0.5849, -0.5696, 0.3428), (0.4354, 0.2034, 0.3428), (0.5849, -0.5696, -0.3428), (-0.6272, -0.6537, -0.3355), (-0.6282, 0.3918, -0.3355), (-0.6272, -0.6537, 0.3355), (-0.6282, 0.3918, 0.3355)], [], [(34, 32, 11, 9), (26, 24, 7, 6), (6, 7, 5, 4), (19, 17, 1, 0), (26, 6, 4, 25), (18, 3, 1, 17), (54, 52, 37, 36), (35, 33, 8, 10), (32, 35, 10, 11), (33, 34, 9, 8), (74, 13, 15, 73), (70, 12, 14, 69), (75, 73, 15, 14), (70, 68, 13, 12), (2, 3, 18, 16), (2, 16, 19, 0), (68, 18, 17, 71), (69, 71, 17, 19), (25, 27, 23, 21), (24, 20, 23, 27), (72, 22, 21, 75), (72, 74, 20, 22), (7, 24, 27, 5), (4, 5, 27, 25), (22, 26, 25, 21), (22, 20, 24, 26), (0, 1, 29, 30), (3, 2, 31, 28), (2, 0, 30, 31), (1, 3, 28, 29), (30, 29, 34, 33), (28, 31, 35, 32), (31, 30, 33, 35), (29, 28, 32, 34), (38, 36, 56, 58), (52, 53, 39, 37), (55, 54, 36, 38), (53, 55, 38, 39), (79, 77, 43, 42), (77, 76, 41, 43), (78, 79, 42, 40), (76, 78, 40, 41), (42, 43, 47, 45), (43, 41, 46, 47), (40, 42, 45, 44), (41, 40, 44, 46), (45, 47, 51, 49), (47, 46, 50, 51), (44, 45, 49, 48), (46, 44, 48, 50), (49, 51, 55, 53), (51, 50, 54, 55), (48, 49, 53, 52), (50, 48, 52, 54), (65, 64, 63, 61), (39, 38, 58, 59), (36, 37, 57, 56), (37, 39, 59, 57), (60, 61, 63, 62), (67, 66, 60, 62), (64, 67, 62, 63), (66, 65, 61, 60), (56, 57, 65, 66), (59, 58, 67, 64), (58, 56, 66, 67), (57, 59, 64, 65), (14, 15, 71, 69), (13, 68, 71, 15), (16, 18, 68, 70), (16, 70, 69, 19), (12, 13, 74, 72), (12, 72, 75, 14), (21, 23, 73, 75), (20, 74, 73, 23), (8, 9, 78, 76), (9, 11, 79, 78), (10, 8, 76, 77), (11, 10, 77, 79)])
_uv = me_cube_004.uv_layers.new(name='UVMap')
_uv.uv.foreach_set('vector', [0.875, 0.75, 0.875, 0.5, 0.875, 0.5, 0.875, 0.75, 0.375, 0.485, 0.625, 0.485, 0.625, 0.5, 0.375, 0.5, 0.375, 0.5, 0.625, 0.5, 0.625, 0.75, 0.375, 0.75, 0.375, 0.905, 0.625, 0.905, 0.625, 1.0, 0.375, 1.0, 0.36, 0.5, 0.375, 0.5, 0.375, 0.75, 0.36, 0.75, 0.78, 0.5, 0.875, 0.5, 0.875, 0.75, 0.78, 0.75, 0.375, 1.0, 0.625, 1.0, 0.625, 1.0, 0.375, 1.0, 0.125, 0.5, 0.125, 0.75, 0.125, 0.75, 0.125, 0.5, 0.625, 0.25, 0.375, 0.25, 0.375, 0.25, 0.625, 0.25, 0.375, 1.0, 0.625, 1.0, 0.625, 1.0, 0.375, 1.0, 0.6699, 0.5, 0.6849, 0.5, 0.6849, 0.75, 0.6699, 0.75, 0.2676, 0.5, 0.3151, 0.5, 0.3151, 0.75, 0.2676, 0.75, 0.375, 0.7949, 0.625, 0.7949, 0.625, 0.8099, 0.375, 0.8099, 0.375, 0.3926, 0.625, 0.3926, 0.625, 0.4401, 0.375, 0.4401, 0.375, 0.25, 0.625, 0.25, 0.625, 0.345, 0.375, 0.345, 0.125, 0.5, 0.22, 0.5, 0.22, 0.75, 0.125, 0.75, 0.7324, 0.5, 0.78, 0.5, 0.78, 0.75, 0.7324, 0.75, 0.375, 0.8574, 0.625, 0.8574, 0.625, 0.905, 0.375, 0.905, 0.375, 0.765, 0.625, 0.765, 0.625, 0.78, 0.375, 0.78, 0.64, 0.5, 0.655, 0.5, 0.655, 0.75, 0.64, 0.75, 0.3301, 0.5, 0.345, 0.5, 0.345, 0.75, 0.3301, 0.75, 0.375, 0.4551, 0.625, 0.4551, 0.625, 0.47, 0.375, 0.47, 0.625, 0.5, 0.64, 0.5, 0.64, 0.75, 0.625, 0.75, 0.375, 0.75, 0.625, 0.75, 0.625, 0.765, 0.375, 0.765, 0.345, 0.5, 0.36, 0.5, 0.36, 0.75, 0.345, 0.75, 0.375, 0.47, 0.625, 0.47, 0.625, 0.485, 0.375, 0.485, 0.375, 1.0, 0.625, 1.0, 0.625, 1.0, 0.375, 1.0, 0.625, 0.25, 0.375, 0.25, 0.375, 0.25, 0.625, 0.25, 0.125, 0.5, 0.125, 0.75, 0.125, 0.75, 0.125, 0.5, 0.875, 0.75, 0.875, 0.5, 0.875, 0.5, 0.875, 0.75, 0.375, 1.0, 0.625, 1.0, 0.625, 1.0, 0.375, 1.0, 0.625, 0.25, 0.375, 0.25, 0.375, 0.25, 0.625, 0.25, 0.125, 0.5, 0.125, 0.75, 0.125, 0.75, 0.125, 0.5, 0.875, 0.75, 0.875, 0.5, 0.875, 0.5, 0.875, 0.75, 0.125, 0.5, 0.125, 0.75, 0.125, 0.75, 0.125, 0.5, 0.875, 0.75, 0.875, 0.5, 0.875, 0.5, 0.875, 0.75, 0.125, 0.5, 0.125, 0.75, 0.125, 0.75, 0.125, 0.5, 0.625, 0.25, 0.375, 0.25, 0.375, 0.25, 0.625, 0.25, 0.625, 0.25, 0.375, 0.25, 0.375, 0.25, 0.625, 0.25, 0.125, 0.5, 0.125, 0.75, 0.125, 0.75, 0.125, 0.5, 0.875, 0.75, 0.875, 0.5, 0.875, 0.5, 0.875, 0.75, 0.375, 1.0, 0.625, 1.0, 0.625, 1.0, 0.375, 1.0, 0.625, 0.25, 0.375, 0.25, 0.375, 0.25, 0.625, 0.25, 0.125, 0.5, 0.125, 0.75, 0.125, 0.75, 0.125, 0.5, 0.875, 0.75, 0.875, 0.5, 0.875, 0.5, 0.875, 0.75, 0.375, 1.0, 0.625, 1.0, 0.625, 1.0, 0.375, 1.0, 0.625, 0.25, 0.375, 0.25, 0.375, 0.25, 0.625, 0.25, 0.125, 0.5, 0.125, 0.75, 0.125, 0.75, 0.125, 0.5, 0.875, 0.75, 0.875, 0.5, 0.875, 0.5, 0.875, 0.75, 0.375, 1.0, 0.625, 1.0, 0.625, 1.0, 0.375, 1.0, 0.625, 0.25, 0.375, 0.25, 0.375, 0.25, 0.625, 0.25, 0.125, 0.5, 0.125, 0.75, 0.125, 0.75, 0.125, 0.5, 0.875, 0.75, 0.875, 0.5, 0.875, 0.5, 0.875, 0.75, 0.375, 1.0, 0.625, 1.0, 0.625, 1.0, 0.375, 1.0, 0.875, 0.75, 0.875, 0.5, 0.875, 0.5, 0.875, 0.75, 0.625, 0.25, 0.375, 0.25, 0.375, 0.25, 0.625, 0.25, 0.375, 1.0, 0.625, 1.0, 0.625, 1.0, 0.375, 1.0, 0.875, 0.75, 0.875, 0.5, 0.875, 0.5, 0.875, 0.75, 0.375, 0.0, 0.625, 0.0, 0.625, 0.25, 0.375, 0.25, 0.125, 0.5, 0.125, 0.75, 0.125, 0.75, 0.125, 0.5, 0.625, 0.25, 0.375, 0.25, 0.375, 0.25, 0.625, 0.25, 0.375, 1.0, 0.625, 1.0, 0.625, 1.0, 0.375, 1.0, 0.375, 1.0, 0.625, 1.0, 0.625, 1.0, 0.375, 1.0, 0.625, 0.25, 0.375, 0.25, 0.375, 0.25, 0.625, 0.25, 0.125, 0.5, 0.125, 0.75, 0.125, 0.75, 0.125, 0.5, 0.875, 0.75, 0.875, 0.5, 0.875, 0.5, 0.875, 0.75, 0.375, 0.8099, 0.625, 0.8099, 0.625, 0.8574, 0.375, 0.8574, 0.6849, 0.5, 0.7324, 0.5, 0.7324, 0.75, 0.6849, 0.75, 0.375, 0.345, 0.625, 0.345, 0.625, 0.3926, 0.375, 0.3926, 0.22, 0.5, 0.2676, 0.5, 0.2676, 0.75, 0.22, 0.75, 0.375, 0.4401, 0.625, 0.4401, 0.625, 0.4551, 0.375, 0.4551, 0.3151, 0.5, 0.3301, 0.5, 0.3301, 0.75, 0.3151, 0.75, 0.375, 0.78, 0.625, 0.78, 0.625, 0.7949, 0.375, 0.7949, 0.655, 0.5, 0.6699, 0.5, 0.6699, 0.75, 0.655, 0.75, 0.375, 1.0, 0.625, 1.0, 0.625, 1.0, 0.375, 1.0, 0.875, 0.75, 0.875, 0.5, 0.875, 0.5, 0.875, 0.75, 0.125, 0.5, 0.125, 0.75, 0.125, 0.75, 0.125, 0.5, 0.625, 0.25, 0.375, 0.25, 0.375, 0.25, 0.625, 0.25])
me_cube_004.use_remesh_fix_poles = True
me_cube_004.use_remesh_preserve_attributes = False
me_cube_004.use_mirror_vertex_groups = False
me_cube_004.update()
me_cube_006 = bpy.data.meshes.new('Cube.006')
me_cube_006.from_pydata([(-0.2787, -0.7622, -0.3428), (-0.2787, -0.7622, 0.3428), (-0.2071, 0.354, -0.3428), (-0.2071, 0.354, 0.3428), (0.6005, 0.3105, -0.3428), (0.6005, 0.3105, 0.3428), (0.594, 0.3359, -0.3428), (0.594, 0.3359, 0.3428), (-0.5724, -0.6679, -0.3428), (-0.5724, -0.6679, 0.3428), (-0.4595, 0.5044, -0.3428), (-0.4595, 0.5044, 0.3428), (0.3042, 0.288, -0.3428), (0.3042, 0.288, 0.3428), (0.4284, -0.3195, -0.3428), (0.4284, -0.3195, 0.3428), (0.162, 0.2915, -0.3428), (0.2294, -0.574, 0.3428), (0.162, 0.2915, 0.3428), (0.2294, -0.574, -0.3428), (0.4036, 0.3009, 0.3428), (0.5715, -0.002428, -0.3428), (0.4036, 0.3009, -0.3428), (0.5715, -0.002428, 0.3428), (0.4643, 0.3102, 0.3428), (0.5852, 0.08345, -0.3428), (0.4643, 0.3102, -0.3428), (0.5852, 0.08345, 0.3428), (-0.2911, 0.3796, 0.3428), (-0.4605, -0.7814, 0.3428), (-0.4605, -0.7814, -0.3428), (-0.2911, 0.3796, -0.3428), (-0.3894, 0.4507, 0.3428), (-0.5464, -0.6939, -0.3428), (-0.5464, -0.6939, 0.3428), (-0.3894, 0.4507, -0.3428), (-0.8783, -0.1312, -0.2451), (-0.8783, -0.1312, 0.2451), (-0.6863, 0.8028, -0.2451), (-0.6863, 0.8028, 0.2451), (-0.6479, -0.5749, 0.3282), (-0.6479, -0.5749, -0.3282), (-0.4857, 0.5304, 0.3282), (-0.4857, 0.5304, -0.3282), (-0.7192, -0.4666, 0.3098), (-0.5405, 0.5844, 0.3098), (-0.7192, -0.4666, -0.3098), (-0.5405, 0.5844, -0.3098), (-0.7849, -0.3478, 0.2891), (-0.6027, 0.6454, 0.2891), (-0.7849, -0.3478, -0.2891), (-0.6027, 0.6454, -0.2891), (-0.8302, -0.2518, 0.2694), (-0.6518, 0.7379, 0.2694), (-0.8302, -0.2518, -0.2694), (-0.6518, 0.7379, -0.2694), (-0.9138, 0.02855, -0.1424), (-0.9138, 0.02855, 0.1424), (-0.7203, 0.9111, -0.1424), (-0.7203, 0.9111, 0.1424), (-0.9445, 0.475, -0.1424), (-0.9445, 0.475, 0.1424), (-0.8978, 0.7391, -0.1424), (-0.8978, 0.7391, 0.1424), (-0.7698, 1.074, 0.1424), (-0.9438, 0.1776, 0.1424), (-0.9438, 0.1776, -0.1424), (-0.7698, 1.074, -0.1424), (0.2213, 0.2895, 0.3428), (0.3412, -0.4445, -0.3428), (0.2213, 0.2895, -0.3428), (0.3412, -0.4445, 0.3428), (-0.009179, 0.2967, -0.3428), (-0.02798, -0.7215, 0.3428), (-0.009179, 0.2967, 0.3428), (-0.02798, -0.7215, -0.3428), (0.5157, 0.3209, 0.3428), (0.5919, 0.1438, -0.3428), (0.5157, 0.3209, -0.3428), (0.5919, 0.1438, 0.3428), (0.5613, 0.3301, 0.3428), (0.6011, 0.2168, -0.3428), (0.5613, 0.3301, -0.3428), (0.6011, 0.2168, 0.3428), (0.343, 0.2911, -0.3428), (0.4879, -0.2115, 0.3428), (0.343, 0.2911, 0.3428), (0.4879, -0.2115, -0.3428), (0.3733, 0.296, 0.3428), (0.5417, -0.1033, -0.3428), (0.3733, 0.296, -0.3428), (0.5417, -0.1033, 0.3428), (0.4272, 0.3036, -0.3428), (0.5773, 0.02419, 0.3428), (0.4272, 0.3036, 0.3428), (0.5773, 0.02419, -0.3428), (0.1916, 0.2905, -0.3428), (0.2667, -0.5481, 0.3428), (0.1916, 0.2905, 0.3428), (0.2667, -0.5481, -0.3428)], [], [(34, 32, 11, 9), (82, 80, 7, 6), (6, 7, 5, 4), (75, 73, 1, 0), (82, 6, 4, 81), (74, 3, 1, 73), (54, 52, 37, 36), (35, 33, 8, 10), (32, 35, 10, 11), (33, 34, 9, 8), (86, 13, 15, 85), (70, 12, 14, 69), (87, 85, 15, 14), (70, 68, 13, 12), (72, 74, 18, 16), (72, 16, 19, 75), (98, 18, 17, 97), (99, 97, 17, 19), (95, 93, 23, 21), (94, 20, 23, 93), (90, 22, 21, 89), (90, 88, 20, 22), (76, 24, 27, 79), (77, 79, 27, 25), (92, 26, 25, 95), (92, 94, 24, 26), (0, 1, 29, 30), (3, 2, 31, 28), (2, 0, 30, 31), (1, 3, 28, 29), (30, 29, 34, 33), (28, 31, 35, 32), (31, 30, 33, 35), (29, 28, 32, 34), (38, 36, 56, 58), (52, 53, 39, 37), (55, 54, 36, 38), (53, 55, 38, 39), (11, 10, 43, 42), (10, 8, 41, 43), (9, 11, 42, 40), (8, 9, 40, 41), (42, 43, 47, 45), (43, 41, 46, 47), (40, 42, 45, 44), (41, 40, 44, 46), (45, 47, 51, 49), (47, 46, 50, 51), (44, 45, 49, 48), (46, 44, 48, 50), (49, 51, 55, 53), (51, 50, 54, 55), (48, 49, 53, 52), (50, 48, 52, 54), (65, 64, 63, 61), (39, 38, 58, 59), (36, 37, 57, 56), (37, 39, 59, 57), (60, 61, 63, 62), (67, 66, 60, 62), (64, 67, 62, 63), (66, 65, 61, 60), (56, 57, 65, 66), (59, 58, 67, 64), (58, 56, 66, 67), (57, 59, 64, 65), (14, 15, 71, 69), (13, 68, 71, 15), (96, 98, 68, 70), (96, 70, 69, 99), (2, 72, 75, 0), (2, 3, 74, 72), (18, 74, 73, 17), (19, 17, 73, 75), (81, 83, 79, 77), (80, 76, 79, 83), (26, 78, 77, 25), (26, 24, 76, 78), (7, 80, 83, 5), (4, 5, 83, 81), (78, 82, 81, 77), (78, 76, 80, 82), (12, 13, 86, 84), (12, 84, 87, 14), (89, 91, 85, 87), (88, 86, 85, 91), (20, 88, 91, 23), (21, 23, 91, 89), (84, 86, 88, 90), (84, 90, 89, 87), (22, 20, 94, 92), (22, 92, 95, 21), (24, 94, 93, 27), (25, 27, 93, 95), (16, 96, 99, 19), (16, 18, 98, 96), (69, 71, 97, 99), (68, 98, 97, 71)])
_uv = me_cube_006.uv_layers.new(name='UVMap')
_uv.uv.foreach_set('vector', [0.875, 0.75, 0.875, 0.5, 0.875, 0.5, 0.875, 0.75, 0.375, 0.4963, 0.625, 0.4963, 0.625, 0.5, 0.375, 0.5, 0.375, 0.5, 0.625, 0.5, 0.625, 0.75, 0.375, 0.75, 0.375, 0.9527, 0.625, 0.9527, 0.625, 1.0, 0.375, 1.0, 0.3713, 0.5, 0.375, 0.5, 0.375, 0.75, 0.3713, 0.75, 0.8277, 0.5, 0.875, 0.5, 0.875, 0.75, 0.8277, 0.75, 0.375, 1.0, 0.625, 1.0, 0.625, 1.0, 0.375, 1.0, 0.125, 0.5, 0.125, 0.75, 0.125, 0.75, 0.125, 0.5, 0.625, 0.25, 0.375, 0.25, 0.375, 0.25, 0.625, 0.25, 0.375, 1.0, 0.625, 1.0, 0.625, 1.0, 0.375, 1.0, 0.6699, 0.5, 0.6849, 0.5, 0.6849, 0.75, 0.6699, 0.75, 0.2676, 0.5, 0.3151, 0.5, 0.3151, 0.75, 0.2676, 0.75, 0.375, 0.7949, 0.625, 0.7949, 0.625, 0.8099, 0.375, 0.8099, 0.375, 0.3926, 0.625, 0.3926, 0.625, 0.4401, 0.375, 0.4401, 0.375, 0.2973, 0.625, 0.2973, 0.625, 0.345, 0.375, 0.345, 0.1723, 0.5, 0.22, 0.5, 0.22, 0.75, 0.1723, 0.75, 0.7562, 0.5, 0.78, 0.5, 0.78, 0.75, 0.7562, 0.75, 0.375, 0.8812, 0.625, 0.8812, 0.625, 0.905, 0.375, 0.905, 0.375, 0.7725, 0.625, 0.7725, 0.625, 0.78, 0.375, 0.78, 0.6475, 0.5, 0.655, 0.5, 0.655, 0.75, 0.6475, 0.75, 0.3375, 0.5, 0.345, 0.5, 0.345, 0.75, 0.3375, 0.75, 0.375, 0.4625, 0.625, 0.4625, 0.625, 0.47, 0.375, 0.47, 0.6325, 0.5, 0.64, 0.5, 0.64, 0.75, 0.6325, 0.75, 0.375, 0.7575, 0.625, 0.7575, 0.625, 0.765, 0.375, 0.765, 0.3525, 0.5, 0.36, 0.5, 0.36, 0.75, 0.3525, 0.75, 0.375, 0.4775, 0.625, 0.4775, 0.625, 0.485, 0.375, 0.485, 0.375, 1.0, 0.625, 1.0, 0.625, 1.0, 0.375, 1.0, 0.625, 0.25, 0.375, 0.25, 0.375, 0.25, 0.625, 0.25, 0.125, 0.5, 0.125, 0.75, 0.125, 0.75, 0.125, 0.5, 0.875, 0.75, 0.875, 0.5, 0.875, 0.5, 0.875, 0.75, 0.375, 1.0, 0.625, 1.0, 0.625, 1.0, 0.375, 1.0, 0.625, 0.25, 0.375, 0.25, 0.375, 0.25, 0.625, 0.25, 0.125, 0.5, 0.125, 0.75, 0.125, 0.75, 0.125, 0.5, 0.875, 0.75, 0.875, 0.5, 0.875, 0.5, 0.875, 0.75, 0.125, 0.5, 0.125, 0.75, 0.125, 0.75, 0.125, 0.5, 0.875, 0.75, 0.875, 0.5, 0.875, 0.5, 0.875, 0.75, 0.125, 0.5, 0.125, 0.75, 0.125, 0.75, 0.125, 0.5, 0.625, 0.25, 0.375, 0.25, 0.375, 0.25, 0.625, 0.25, 0.625, 0.25, 0.375, 0.25, 0.375, 0.25, 0.625, 0.25, 0.125, 0.5, 0.125, 0.75, 0.125, 0.75, 0.125, 0.5, 0.875, 0.75, 0.875, 0.5, 0.875, 0.5, 0.875, 0.75, 0.375, 1.0, 0.625, 1.0, 0.625, 1.0, 0.375, 1.0, 0.625, 0.25, 0.375, 0.25, 0.375, 0.25, 0.625, 0.25, 0.125, 0.5, 0.125, 0.75, 0.125, 0.75, 0.125, 0.5, 0.875, 0.75, 0.875, 0.5, 0.875, 0.5, 0.875, 0.75, 0.375, 1.0, 0.625, 1.0, 0.625, 1.0, 0.375, 1.0, 0.625, 0.25, 0.375, 0.25, 0.375, 0.25, 0.625, 0.25, 0.125, 0.5, 0.125, 0.75, 0.125, 0.75, 0.125, 0.5, 0.875, 0.75, 0.875, 0.5, 0.875, 0.5, 0.875, 0.75, 0.375, 1.0, 0.625, 1.0, 0.625, 1.0, 0.375, 1.0, 0.625, 0.25, 0.375, 0.25, 0.375, 0.25, 0.625, 0.25, 0.125, 0.5, 0.125, 0.75, 0.125, 0.75, 0.125, 0.5, 0.875, 0.75, 0.875, 0.5, 0.875, 0.5, 0.875, 0.75, 0.375, 1.0, 0.625, 1.0, 0.625, 1.0, 0.375, 1.0, 0.875, 0.75, 0.875, 0.5, 0.875, 0.5, 0.875, 0.75, 0.625, 0.25, 0.375, 0.25, 0.375, 0.25, 0.625, 0.25, 0.375, 1.0, 0.625, 1.0, 0.625, 1.0, 0.375, 1.0, 0.875, 0.75, 0.875, 0.5, 0.875, 0.5, 0.875, 0.75, 0.375, 0.0, 0.625, 0.0, 0.625, 0.25, 0.375, 0.25, 0.125, 0.5, 0.125, 0.75, 0.125, 0.75, 0.125, 0.5, 0.625, 0.25, 0.375, 0.25, 0.375, 0.25, 0.625, 0.25, 0.375, 1.0, 0.625, 1.0, 0.625, 1.0, 0.375, 1.0, 0.375, 1.0, 0.625, 1.0, 0.625, 1.0, 0.375, 1.0, 0.625, 0.25, 0.375, 0.25, 0.375, 0.25, 0.625, 0.25, 0.125, 0.5, 0.125, 0.75, 0.125, 0.75, 0.125, 0.5, 0.875, 0.75, 0.875, 0.5, 0.875, 0.5, 0.875, 0.75, 0.375, 0.8099, 0.625, 0.8099, 0.625, 0.8574, 0.375, 0.8574, 0.6849, 0.5, 0.7324, 0.5, 0.7324, 0.75, 0.6849, 0.75, 0.375, 0.3688, 0.625, 0.3688, 0.625, 0.3926, 0.375, 0.3926, 0.2438, 0.5, 0.2676, 0.5, 0.2676, 0.75, 0.2438, 0.75, 0.125, 0.5, 0.1723, 0.5, 0.1723, 0.75, 0.125, 0.75, 0.375, 0.25, 0.625, 0.25, 0.625, 0.2973, 0.375, 0.2973, 0.78, 0.5, 0.8277, 0.5, 0.8277, 0.75, 0.78, 0.75, 0.375, 0.905, 0.625, 0.905, 0.625, 0.9527, 0.375, 0.9527, 0.375, 0.7537, 0.625, 0.7537, 0.625, 0.7575, 0.375, 0.7575, 0.6287, 0.5, 0.6325, 0.5, 0.6325, 0.75, 0.6287, 0.75, 0.36, 0.5, 0.3675, 0.5, 0.3675, 0.75, 0.36, 0.75, 0.375, 0.485, 0.625, 0.485, 0.625, 0.4925, 0.375, 0.4925, 0.625, 0.5, 0.6287, 0.5, 0.6287, 0.75, 0.625, 0.75, 0.375, 0.75, 0.625, 0.75, 0.625, 0.7537, 0.375, 0.7537, 0.3675, 0.5, 0.3713, 0.5, 0.3713, 0.75, 0.3675, 0.75, 0.375, 0.4925, 0.625, 0.4925, 0.625, 0.4963, 0.375, 0.4963, 0.375, 0.4401, 0.625, 0.4401, 0.625, 0.4551, 0.375, 0.4551, 0.3151, 0.5, 0.3301, 0.5, 0.3301, 0.75, 0.3151, 0.75, 0.375, 0.7875, 0.625, 0.7875, 0.625, 0.7949, 0.375, 0.7949, 0.6625, 0.5, 0.6699, 0.5, 0.6699, 0.75, 0.6625, 0.75, 0.655, 0.5, 0.6625, 0.5, 0.6625, 0.75, 0.655, 0.75, 0.375, 0.78, 0.625, 0.78, 0.625, 0.7875, 0.375, 0.7875, 0.375, 0.4551, 0.625, 0.4551, 0.625, 0.4625, 0.375, 0.4625, 0.3301, 0.5, 0.3375, 0.5, 0.3375, 0.75, 0.3301, 0.75, 0.375, 0.47, 0.625, 0.47, 0.625, 0.4775, 0.375, 0.4775, 0.345, 0.5, 0.3525, 0.5, 0.3525, 0.75, 0.345, 0.75, 0.64, 0.5, 0.6475, 0.5, 0.6475, 0.75, 0.64, 0.75, 0.375, 0.765, 0.625, 0.765, 0.625, 0.7725, 0.375, 0.7725, 0.22, 0.5, 0.2438, 0.5, 0.2438, 0.75, 0.22, 0.75, 0.375, 0.345, 0.625, 0.345, 0.625, 0.3688, 0.375, 0.3688, 0.375, 0.8574, 0.625, 0.8574, 0.625, 0.8812, 0.375, 0.8812, 0.7324, 0.5, 0.7562, 0.5, 0.7562, 0.75, 0.7324, 0.75])
me_cube_006.use_remesh_fix_poles = True
me_cube_006.use_remesh_preserve_attributes = False
me_cube_006.use_mirror_vertex_groups = False
me_cube_006.update()
me_cylinder_004 = bpy.data.meshes.new('Cylinder.004')
me_cylinder_004.from_pydata([(-2.135e-08, 0.2586, 1.791), (0.05046, 0.2536, 1.791), (0.09899, 0.2389, 1.791), (0.1437, 0.215, 1.791), (0.1829, 0.1828, 1.791), (0.2151, 0.1436, 1.791), (0.239, 0.09891, 1.791), (0.2537, 0.05039, 1.791), (0.2587, -7.732e-05, 1.791), (0.2537, -0.05054, 1.791), (0.239, -0.09906, 1.791), (0.2151, -0.1438, 1.791), (0.1829, -0.183, 1.791), (0.1437, -0.2151, 1.791), (0.09899, -0.2391, 1.791), (0.05046, -0.2538, 1.791), (-1.056e-07, -0.2587, 1.791), (-0.05046, -0.2538, 1.791), (-0.09899, -0.2391, 1.791), (-0.1437, -0.2151, 1.791), (-0.1829, -0.183, 1.791), (-0.2151, -0.1438, 1.791), (-0.239, -0.09906, 1.791), (-0.2537, -0.05054, 1.791), (-0.2587, -7.709e-05, 1.791), (-0.2537, 0.05039, 1.791), (-0.239, 0.09891, 1.791), (-0.2151, 0.1436, 1.791), (-0.1829, 0.1828, 1.791), (-0.1437, 0.215, 1.791), (-0.09899, 0.2389, 1.791), (-0.05046, 0.2536, 1.791), (9.322e-09, 0.9358, -1.0), (0.0, 1.0, 1.0), (0.1826, 0.9178, -1.0), (0.1951, 0.9808, 1.0), (0.3581, 0.8646, -1.0), (0.3827, 0.9239, 1.0), (0.5199, 0.7781, -1.0), (0.5556, 0.8315, 1.0), (0.6617, 0.6617, -1.0), (0.7071, 0.7071, 1.0), (0.7781, 0.5199, -1.0), (0.8315, 0.5556, 1.0), (0.8646, 0.3581, -1.0), (0.9239, 0.3827, 1.0), (0.9178, 0.1826, -1.0), (0.9808, 0.1951, 1.0), (0.9358, 8.741e-08, -1.0), (1.0, 7.55e-08, 1.0), (0.9178, -0.1826, -1.0), (0.9808, -0.1951, 1.0), (0.8646, -0.3581, -1.0), (0.9239, -0.3827, 1.0), (0.7781, -0.5199, -1.0), (0.8315, -0.5556, 1.0), (0.6617, -0.6617, -1.0), (0.7071, -0.7071, 1.0), (0.5199, -0.7781, -1.0), (0.5556, -0.8315, 1.0), (0.3581, -0.8646, -1.0), (0.3827, -0.9239, 1.0), (0.1826, -0.9178, -1.0), (0.1951, -0.9808, 1.0), (-2.956e-07, -0.9358, -1.0), (-3.258e-07, -1.0, 1.0), (-0.1826, -0.9178, -1.0), (-0.1951, -0.9808, 1.0), (-0.3581, -0.8646, -1.0), (-0.3827, -0.9239, 1.0), (-0.5199, -0.7781, -1.0), (-0.5556, -0.8315, 1.0), (-0.6617, -0.6617, -1.0), (-0.7071, -0.7071, 1.0), (-0.7781, -0.5199, -1.0), (-0.8315, -0.5556, 1.0), (-0.8646, -0.3581, -1.0), (-0.9239, -0.3827, 1.0), (-0.9178, -0.1826, -1.0), (-0.9808, -0.1951, 1.0), (-0.9358, 9.204e-07, -1.0), (-1.0, 9.656e-07, 1.0), (-0.9178, 0.1826, -1.0), (-0.9808, 0.1951, 1.0), (-0.8646, 0.3581, -1.0), (-0.9239, 0.3827, 1.0), (-0.7781, 0.5199, -1.0), (-0.8315, 0.5556, 1.0), (-0.6617, 0.6617, -1.0), (-0.7071, 0.7071, 1.0), (-0.5199, 0.7781, -1.0), (-0.5556, 0.8315, 1.0), (-0.3581, 0.8646, -1.0), (-0.3827, 0.9239, 1.0), (-0.1826, 0.9178, -1.0), (-0.1951, 0.9808, 1.0), (-1.157e-09, 0.8153, 0.9409), (-8.274e-08, 0.9, 6.941), (0.1591, 0.7996, 0.9409), (0.1756, 0.8827, 6.941), (0.312, 0.7532, 0.9409), (0.3444, 0.8315, 6.941), (0.4529, 0.6779, 0.9409), (0.5, 0.7483, 6.941), (0.5765, 0.5765, 0.9409), (0.6364, 0.6364, 6.941), (0.6779, 0.4529, 0.9409), (0.7483, 0.5, 6.941), (0.7532, 0.312, 0.9409), (0.8315, 0.3444, 6.941), (0.7996, 0.1591, 0.9409), (0.8827, 0.1756, 6.941), (0.8153, 7.305e-08, 0.9409), (0.9, -2.531e-08, 6.941), (0.7996, -0.1591, 0.9409), (0.8827, -0.1756, 6.941), (0.7532, -0.312, 0.9409), (0.8315, -0.3444, 6.941), (0.6779, -0.4529, 0.9409), (0.7483, -0.5, 6.941), (0.5765, -0.5765, 0.9409), (0.6364, -0.6364, 6.941), (0.4529, -0.6779, 0.9409), (0.5, -0.7483, 6.941), (0.312, -0.7532, 0.9409), (0.3444, -0.8315, 6.941), (0.1591, -0.7996, 0.9409), (0.1756, -0.8827, 6.941), (-2.668e-07, -0.8153, 0.9409), (-3.76e-07, -0.9, 6.941), (-0.1591, -0.7996, 0.9409), (-0.1756, -0.8827, 6.941), (-0.312, -0.7532, 0.9409), (-0.3444, -0.8315, 6.941), (-0.4529, -0.6779, 0.9409), (-0.5, -0.7483, 6.941), (-0.5765, -0.5765, 0.9409), (-0.6364, -0.6364, 6.941), (-0.6779, -0.4529, 0.9409), (-0.7483, -0.5, 6.941), (-0.7532, -0.312, 0.9409), (-0.8315, -0.3444, 6.941), (-0.7996, -0.1591, 0.9409), (-0.8827, -0.1756, 6.941), (-0.8153, 7.987e-07, 0.9409), (-0.9, 7.758e-07, 6.941), (-0.7996, 0.1591, 0.9409), (-0.8827, 0.1756, 6.941), (-0.7532, 0.312, 0.9409), (-0.8315, 0.3444, 6.941), (-0.6779, 0.4529, 0.9409), (-0.7483, 0.5, 6.941), (-0.5765, 0.5765, 0.9409), (-0.6364, 0.6364, 6.941), (-0.4529, 0.6779, 0.9409), (-0.5, 0.7483, 6.941), (-0.312, 0.7532, 0.9409), (-0.3444, 0.8315, 6.941), (-0.1591, 0.7996, 0.9409), (-0.1756, 0.8827, 6.941), (0.2151, 0.1436, 6.941), (0.1829, 0.1828, 6.941), (-8.274e-08, 0.2586, 6.941), (0.2537, 0.05039, 6.941), (0.239, 0.09891, 6.941), (0.05046, 0.2536, 6.941), (0.09899, 0.2389, 6.941), (0.1437, 0.215, 6.941), (0.2587, -7.738e-05, 6.941), (-0.05046, 0.2536, 6.941), (0.2537, -0.05054, 6.941), (0.2151, -0.1438, 6.941), (-0.09899, 0.2389, 6.941), (0.239, -0.09906, 6.941), (-0.1437, 0.215, 6.941), (0.1829, -0.183, 6.941), (0.1437, -0.2151, 6.941), (0.09899, -0.2391, 6.941), (-0.2151, 0.1436, 6.941), (-0.1829, 0.1828, 6.941), (0.05046, -0.2538, 6.941), (-0.239, 0.09891, 6.941), (-0.2537, -0.05054, 6.941), (-0.2587, -7.715e-05, 6.941), (-0.2537, 0.05039, 6.941), (-0.05046, -0.2538, 6.941), (-1.67e-07, -0.2587, 6.941), (-0.239, -0.09906, 6.941), (-0.09899, -0.2391, 6.941), (-0.1437, -0.2151, 6.941), (-0.2151, -0.1438, 6.941), (-0.1829, -0.183, 6.941)], [], [(0, 1, 165, 162), (1, 2, 166, 165), (2, 3, 167, 166), (3, 4, 161, 167), (4, 5, 160, 161), (5, 6, 164, 160), (6, 7, 163, 164), (7, 8, 168, 163), (8, 9, 170, 168), (9, 10, 173, 170), (10, 11, 171, 173), (11, 12, 175, 171), (12, 13, 176, 175), (13, 14, 177, 176), (14, 15, 180, 177), (15, 16, 186, 180), (16, 17, 185, 186), (17, 18, 188, 185), (18, 19, 189, 188), (19, 20, 191, 189), (20, 21, 190, 191), (21, 22, 187, 190), (22, 23, 182, 187), (23, 24, 183, 182), (24, 25, 184, 183), (25, 26, 181, 184), (26, 27, 178, 181), (27, 28, 179, 178), (28, 29, 174, 179), (29, 30, 172, 174), (30, 31, 169, 172), (31, 0, 162, 169), (0, 31, 30, 29, 28, 27, 26, 25, 24, 23, 22, 21, 20, 19, 18, 17, 16, 15, 14, 13, 12, 11, 10, 9, 8, 7, 6, 5, 4, 3, 2, 1), (32, 33, 35, 34), (34, 35, 37, 36), (36, 37, 39, 38), (38, 39, 41, 40), (40, 41, 43, 42), (42, 43, 45, 44), (44, 45, 47, 46), (46, 47, 49, 48), (48, 49, 51, 50), (50, 51, 53, 52), (52, 53, 55, 54), (54, 55, 57, 56), (56, 57, 59, 58), (58, 59, 61, 60), (60, 61, 63, 62), (62, 63, 65, 64), (64, 65, 67, 66), (66, 67, 69, 68), (68, 69, 71, 70), (70, 71, 73, 72), (72, 73, 75, 74), (74, 75, 77, 76), (76, 77, 79, 78), (78, 79, 81, 80), (80, 81, 83, 82), (82, 83, 85, 84), (84, 85, 87, 86), (86, 87, 89, 88), (88, 89, 91, 90), (90, 91, 93, 92), (35, 33, 95, 93, 91, 89, 87, 85, 83, 81, 79, 77, 75, 73, 71, 69, 67, 65, 63, 61, 59, 57, 55, 53, 51, 49, 47, 45, 43, 41, 39, 37), (92, 93, 95, 94), (94, 95, 33, 32), (32, 34, 36, 38, 40, 42, 44, 46, 48, 50, 52, 54, 56, 58, 60, 62, 64, 66, 68, 70, 72, 74, 76, 78, 80, 82, 84, 86, 88, 90, 92, 94), (96, 97, 99, 98), (98, 99, 101, 100), (100, 101, 103, 102), (102, 103, 105, 104), (104, 105, 107, 106), (106, 107, 109, 108), (108, 109, 111, 110), (110, 111, 113, 112), (112, 113, 115, 114), (114, 115, 117, 116), (116, 117, 119, 118), (118, 119, 121, 120), (120, 121, 123, 122), (122, 123, 125, 124), (124, 125, 127, 126), (126, 127, 129, 128), (128, 129, 131, 130), (130, 131, 133, 132), (132, 133, 135, 134), (134, 135, 137, 136), (136, 137, 139, 138), (138, 139, 141, 140), (140, 141, 143, 142), (142, 143, 145, 144), (144, 145, 147, 146), (146, 147, 149, 148), (148, 149, 151, 150), (150, 151, 153, 152), (152, 153, 155, 154), (154, 155, 157, 156), (99, 97, 159, 157, 155, 153, 151, 149, 147, 145, 183, 184, 181, 178, 179, 174, 172, 169, 162, 165, 166, 167, 161, 160, 164, 163, 168, 113, 111, 109, 107, 105, 103, 101), (156, 157, 159, 158), (158, 159, 97, 96), (96, 98, 100, 102, 104, 106, 108, 110, 112, 114, 116, 118, 120, 122, 124, 126, 128, 130, 132, 134, 136, 138, 140, 142, 144, 146, 148, 150, 152, 154, 156, 158), (113, 168, 170, 173, 171, 175, 176, 177, 180, 186, 185, 188, 189, 191, 190, 187, 182, 183, 145, 143, 141, 139, 137, 135, 133, 131, 129, 127, 125, 123, 121, 119, 117, 115)])
_uv = me_cylinder_004.uv_layers.new(name='UVMap')
_uv.uv.foreach_set('vector', [1.0, 0.5, 0.9688, 0.5, 0.9688, 0.9597, 1.0, 0.9597, 0.9688, 0.5, 0.9375, 0.5, 0.9375, 0.9597, 0.9688, 0.9597, 0.9375, 0.5, 0.9062, 0.5, 0.9063, 0.9597, 0.9375, 0.9597, 0.9062, 0.5, 0.875, 0.5, 0.875, 0.9597, 0.9063, 0.9597, 0.875, 0.5, 0.8438, 0.5, 0.8438, 0.9597, 0.875, 0.9597, 0.8438, 0.5, 0.8125, 0.5, 0.8125, 0.9597, 0.8438, 0.9597, 0.8125, 0.5, 0.7812, 0.5, 0.7812, 0.9597, 0.8125, 0.9597, 0.7812, 0.5, 0.75, 0.5, 0.75, 0.9597, 0.7812, 0.9597, 0.75, 0.5, 0.7188, 0.5, 0.7187, 0.9597, 0.75, 0.9597, 0.7188, 0.5, 0.6875, 0.5, 0.6875, 0.9597, 0.7187, 0.9597, 0.6875, 0.5, 0.6562, 0.5, 0.6562, 0.9597, 0.6875, 0.9597, 0.6562, 0.5, 0.625, 0.5, 0.625, 0.9597, 0.6562, 0.9597, 0.625, 0.5, 0.5938, 0.5, 0.5938, 0.9597, 0.625, 0.9597, 0.5938, 0.5, 0.5625, 0.5, 0.5625, 0.9597, 0.5938, 0.9597, 0.5625, 0.5, 0.5312, 0.5, 0.5312, 0.9597, 0.5625, 0.9597, 0.5312, 0.5, 0.5, 0.5, 0.5, 0.9597, 0.5312, 0.9597, 0.5, 0.5, 0.4688, 0.5, 0.4688, 0.9597, 0.5, 0.9597, 0.4688, 0.5, 0.4375, 0.5, 0.4375, 0.9597, 0.4688, 0.9597, 0.4375, 0.5, 0.4062, 0.5, 0.4062, 0.9597, 0.4375, 0.9597, 0.4062, 0.5, 0.375, 0.5, 0.375, 0.9597, 0.4062, 0.9597, 0.375, 0.5, 0.3438, 0.5, 0.3438, 0.9597, 0.375, 0.9597, 0.3438, 0.5, 0.3125, 0.5, 0.3125, 0.9597, 0.3438, 0.9597, 0.3125, 0.5, 0.2812, 0.5, 0.2812, 0.9597, 0.3125, 0.9597, 0.2812, 0.5, 0.25, 0.5, 0.25, 0.9597, 0.2812, 0.9597, 0.25, 0.5, 0.2188, 0.5, 0.2188, 0.9597, 0.25, 0.9597, 0.2188, 0.5, 0.1875, 0.5, 0.1875, 0.9597, 0.2188, 0.9597, 0.1875, 0.5, 0.1562, 0.5, 0.1562, 0.9597, 0.1875, 0.9597, 0.1562, 0.5, 0.125, 0.5, 0.125, 0.9597, 0.1562, 0.9597, 0.125, 0.5, 0.09375, 0.5, 0.09375, 0.9597, 0.125, 0.9597, 0.09375, 0.5, 0.0625, 0.5, 0.0625, 0.9597, 0.09375, 0.9597, 0.0625, 0.5, 0.03125, 0.5, 0.03125, 0.9597, 0.0625, 0.9597, 0.03125, 0.5, 0.0, 0.5, 0.0, 0.9597, 0.03125, 0.9597, 0.75, 0.49, 0.7032, 0.4854, 0.6582, 0.4717, 0.6167, 0.4496, 0.5803, 0.4197, 0.5504, 0.3833, 0.5283, 0.3418, 0.5146, 0.2968, 0.51, 0.25, 0.5146, 0.2032, 0.5283, 0.1582, 0.5504, 0.1167, 0.5803, 0.08029, 0.6167, 0.05045, 0.6582, 0.02827, 0.7032, 0.01461, 0.75, 0.01, 0.7968, 0.01461, 0.8418, 0.02827, 0.8833, 0.05045, 0.9197, 0.08029, 0.9496, 0.1167, 0.9717, 0.1582, 0.9854, 0.2032, 0.99, 0.25, 0.9854, 0.2968, 0.9717, 0.3418, 0.9496, 0.3833, 0.9197, 0.4197, 0.8833, 0.4496, 0.8418, 0.4717, 0.7968, 0.4854, 1.0, 0.5, 1.0, 1.0, 0.9688, 1.0, 0.9688, 0.5, 0.9688, 0.5, 0.9688, 1.0, 0.9375, 1.0, 0.9375, 0.5, 0.9375, 0.5, 0.9375, 1.0, 0.9062, 1.0, 0.9062, 0.5, 0.9062, 0.5, 0.9062, 1.0, 0.875, 1.0, 0.875, 0.5, 0.875, 0.5, 0.875, 1.0, 0.8438, 1.0, 0.8438, 0.5, 0.8438, 0.5, 0.8438, 1.0, 0.8125, 1.0, 0.8125, 0.5, 0.8125, 0.5, 0.8125, 1.0, 0.7812, 1.0, 0.7812, 0.5, 0.7812, 0.5, 0.7812, 1.0, 0.75, 1.0, 0.75, 0.5, 0.75, 0.5, 0.75, 1.0, 0.7188, 1.0, 0.7188, 0.5, 0.7188, 0.5, 0.7188, 1.0, 0.6875, 1.0, 0.6875, 0.5, 0.6875, 0.5, 0.6875, 1.0, 0.6562, 1.0, 0.6562, 0.5, 0.6562, 0.5, 0.6562, 1.0, 0.625, 1.0, 0.625, 0.5, 0.625, 0.5, 0.625, 1.0, 0.5938, 1.0, 0.5938, 0.5, 0.5938, 0.5, 0.5938, 1.0, 0.5625, 1.0, 0.5625, 0.5, 0.5625, 0.5, 0.5625, 1.0, 0.5312, 1.0, 0.5312, 0.5, 0.5312, 0.5, 0.5312, 1.0, 0.5, 1.0, 0.5, 0.5, 0.5, 0.5, 0.5, 1.0, 0.4688, 1.0, 0.4688, 0.5, 0.4688, 0.5, 0.4688, 1.0, 0.4375, 1.0, 0.4375, 0.5, 0.4375, 0.5, 0.4375, 1.0, 0.4062, 1.0, 0.4062, 0.5, 0.4062, 0.5, 0.4062, 1.0, 0.375, 1.0, 0.375, 0.5, 0.375, 0.5, 0.375, 1.0, 0.3438, 1.0, 0.3438, 0.5, 0.3438, 0.5, 0.3438, 1.0, 0.3125, 1.0, 0.3125, 0.5, 0.3125, 0.5, 0.3125, 1.0, 0.2812, 1.0, 0.2812, 0.5, 0.2812, 0.5, 0.2812, 1.0, 0.25, 1.0, 0.25, 0.5, 0.25, 0.5, 0.25, 1.0, 0.2188, 1.0, 0.2188, 0.5, 0.2188, 0.5, 0.2188, 1.0, 0.1875, 1.0, 0.1875, 0.5, 0.1875, 0.5, 0.1875, 1.0, 0.1562, 1.0, 0.1562, 0.5, 0.1562, 0.5, 0.1562, 1.0, 0.125, 1.0, 0.125, 0.5, 0.125, 0.5, 0.125, 1.0, 0.09375, 1.0, 0.09375, 0.5, 0.09375, 0.5, 0.09375, 1.0, 0.0625, 1.0, 0.0625, 0.5, 0.2968, 0.4854, 0.25, 0.49, 0.2032, 0.4854, 0.1582, 0.4717, 0.1167, 0.4496, 0.08029, 0.4197, 0.05045, 0.3833, 0.02827, 0.3418, 0.01461, 0.2968, 0.01, 0.25, 0.01461, 0.2032, 0.02827, 0.1582, 0.05045, 0.1167, 0.08029, 0.08029, 0.1167, 0.05045, 0.1582, 0.02827, 0.2032, 0.01461, 0.25, 0.01, 0.2968, 0.01461, 0.3418, 0.02827, 0.3833, 0.05045, 0.4197, 0.08029, 0.4496, 0.1167, 0.4717, 0.1582, 0.4854, 0.2032, 0.49, 0.25, 0.4854, 0.2968, 0.4717, 0.3418, 0.4496, 0.3833, 0.4197, 0.4197, 0.3833, 0.4496, 0.3418, 0.4717, 0.0625, 0.5, 0.0625, 1.0, 0.03125, 1.0, 0.03125, 0.5, 0.03125, 0.5, 0.03125, 1.0, 0.0, 1.0, 0.0, 0.5, 0.75, 0.49, 0.7968, 0.4854, 0.8418, 0.4717, 0.8833, 0.4496, 0.9197, 0.4197, 0.9496, 0.3833, 0.9717, 0.3418, 0.9854, 0.2968, 0.99, 0.25, 0.9854, 0.2032, 0.9717, 0.1582, 0.9496, 0.1167, 0.9197, 0.08029, 0.8833, 0.05045, 0.8418, 0.02827, 0.7968, 0.01461, 0.75, 0.01, 0.7032, 0.01461, 0.6582, 0.02827, 0.6167, 0.05045, 0.5803, 0.08029, 0.5504, 0.1167, 0.5283, 0.1582, 0.5146, 0.2032, 0.51, 0.25, 0.5146, 0.2968, 0.5283, 0.3418, 0.5504, 0.3833, 0.5803, 0.4197, 0.6167, 0.4496, 0.6582, 0.4717, 0.7032, 0.4854, 1.0, 0.5, 1.0, 1.0, 0.9688, 1.0, 0.9688, 0.5, 0.9688, 0.5, 0.9688, 1.0, 0.9375, 1.0, 0.9375, 0.5, 0.9375, 0.5, 0.9375, 1.0, 0.9062, 1.0, 0.9062, 0.5, 0.9062, 0.5, 0.9062, 1.0, 0.875, 1.0, 0.875, 0.5, 0.875, 0.5, 0.875, 1.0, 0.8438, 1.0, 0.8438, 0.5, 0.8438, 0.5, 0.8438, 1.0, 0.8125, 1.0, 0.8125, 0.5, 0.8125, 0.5, 0.8125, 1.0, 0.7812, 1.0, 0.7812, 0.5, 0.7812, 0.5, 0.7812, 1.0, 0.75, 1.0, 0.75, 0.5, 0.75, 0.5, 0.75, 1.0, 0.7188, 1.0, 0.7188, 0.5, 0.7188, 0.5, 0.7188, 1.0, 0.6875, 1.0, 0.6875, 0.5, 0.6875, 0.5, 0.6875, 1.0, 0.6562, 1.0, 0.6562, 0.5, 0.6562, 0.5, 0.6562, 1.0, 0.625, 1.0, 0.625, 0.5, 0.625, 0.5, 0.625, 1.0, 0.5938, 1.0, 0.5938, 0.5, 0.5938, 0.5, 0.5938, 1.0, 0.5625, 1.0, 0.5625, 0.5, 0.5625, 0.5, 0.5625, 1.0, 0.5312, 1.0, 0.5312, 0.5, 0.5312, 0.5, 0.5312, 1.0, 0.5, 1.0, 0.5, 0.5, 0.5, 0.5, 0.5, 1.0, 0.4688, 1.0, 0.4688, 0.5, 0.4688, 0.5, 0.4688, 1.0, 0.4375, 1.0, 0.4375, 0.5, 0.4375, 0.5, 0.4375, 1.0, 0.4062, 1.0, 0.4062, 0.5, 0.4062, 0.5, 0.4062, 1.0, 0.375, 1.0, 0.375, 0.5, 0.375, 0.5, 0.375, 1.0, 0.3438, 1.0, 0.3438, 0.5, 0.3438, 0.5, 0.3438, 1.0, 0.3125, 1.0, 0.3125, 0.5, 0.3125, 0.5, 0.3125, 1.0, 0.2812, 1.0, 0.2812, 0.5, 0.2812, 0.5, 0.2812, 1.0, 0.25, 1.0, 0.25, 0.5, 0.25, 0.5, 0.25, 1.0, 0.2188, 1.0, 0.2188, 0.5, 0.2188, 0.5, 0.2188, 1.0, 0.1875, 1.0, 0.1875, 0.5, 0.1875, 0.5, 0.1875, 1.0, 0.1562, 1.0, 0.1562, 0.5, 0.1562, 0.5, 0.1562, 1.0, 0.125, 1.0, 0.125, 0.5, 0.125, 0.5, 0.125, 1.0, 0.09375, 1.0, 0.09375, 0.5, 0.09375, 0.5, 0.09375, 1.0, 0.0625, 1.0, 0.0625, 0.5, 0.2968, 0.4854, 0.25, 0.49, 0.2032, 0.4854, 0.1582, 0.4717, 0.1167, 0.4496, 0.08029, 0.4197, 0.05045, 0.3833, 0.02827, 0.3418, 0.01461, 0.2968, 0.01, 0.25, 0.181, 0.25, 0.1823, 0.2634, 0.1863, 0.2764, 0.1926, 0.2883, 0.2012, 0.2988, 0.2117, 0.3073, 0.2236, 0.3137, 0.2365, 0.3176, 0.25, 0.319, 0.2635, 0.3176, 0.2764, 0.3137, 0.2883, 0.3073, 0.2988, 0.2988, 0.3074, 0.2883, 0.3137, 0.2764, 0.3177, 0.2634, 0.319, 0.25, 0.49, 0.25, 0.4854, 0.2968, 0.4717, 0.3418, 0.4496, 0.3833, 0.4197, 0.4197, 0.3833, 0.4496, 0.3418, 0.4717, 0.0625, 0.5, 0.0625, 1.0, 0.03125, 1.0, 0.03125, 0.5, 0.03125, 0.5, 0.03125, 1.0, 0.0, 1.0, 0.0, 0.5, 0.75, 0.49, 0.7968, 0.4854, 0.8418, 0.4717, 0.8833, 0.4496, 0.9197, 0.4197, 0.9496, 0.3833, 0.9717, 0.3418, 0.9854, 0.2968, 0.99, 0.25, 0.9854, 0.2032, 0.9717, 0.1582, 0.9496, 0.1167, 0.9197, 0.08029, 0.8833, 0.05045, 0.8418, 0.02827, 0.7968, 0.01461, 0.75, 0.01, 0.7032, 0.01461, 0.6582, 0.02827, 0.6167, 0.05045, 0.5803, 0.08029, 0.5504, 0.1167, 0.5283, 0.1582, 0.5146, 0.2032, 0.51, 0.25, 0.5146, 0.2968, 0.5283, 0.3418, 0.5504, 0.3833, 0.5803, 0.4197, 0.6167, 0.4496, 0.6582, 0.4717, 0.7032, 0.4854, 0.49, 0.25, 0.319, 0.25, 0.3177, 0.2365, 0.3137, 0.2236, 0.3074, 0.2117, 0.2988, 0.2012, 0.2883, 0.1926, 0.2764, 0.1863, 0.2635, 0.1823, 0.25, 0.181, 0.2365, 0.1823, 0.2236, 0.1863, 0.2117, 0.1926, 0.2012, 0.2012, 0.1926, 0.2117, 0.1863, 0.2236, 0.1823, 0.2365, 0.181, 0.25, 0.01, 0.25, 0.01461, 0.2032, 0.02827, 0.1582, 0.05045, 0.1167, 0.08029, 0.08029, 0.1167, 0.05045, 0.1582, 0.02827, 0.2032, 0.01461, 0.25, 0.01, 0.2968, 0.01461, 0.3418, 0.02827, 0.3833, 0.05045, 0.4197, 0.08029, 0.4496, 0.1167, 0.4717, 0.1582, 0.4854, 0.2032])
me_cylinder_004.use_remesh_fix_poles = True
me_cylinder_004.use_remesh_preserve_attributes = False
me_cylinder_004.use_mirror_vertex_groups = False
me_cylinder_004.update()
me_cylinder_005 = bpy.data.meshes.new('Cylinder.005')
me_cylinder_005.from_pydata([(0.0, 1.0, -1.0), (0.0, 1.0, 1.0), (0.1951, 0.9808, -1.0), (0.1951, 0.9808, 1.0), (0.3827, 0.9239, -1.0), (0.3827, 0.9239, 1.0), (0.5556, 0.8315, -1.0), (0.5556, 0.8315, 1.0), (0.7071, 0.7071, -1.0), (0.7071, 0.7071, 1.0), (0.8315, 0.5556, -1.0), (0.8315, 0.5556, 1.0), (0.9239, 0.3827, -1.0), (0.9239, 0.3827, 1.0), (0.9808, 0.1951, -1.0), (0.9808, 0.1951, 1.0), (1.0, 7.55e-08, -1.0), (1.0, 7.55e-08, 1.0), (0.9808, -0.1951, -1.0), (0.9808, -0.1951, 1.0), (0.9239, -0.3827, -1.0), (0.9239, -0.3827, 1.0), (0.8315, -0.5556, -1.0), (0.8315, -0.5556, 1.0), (0.7071, -0.7071, -1.0), (0.7071, -0.7071, 1.0), (0.5556, -0.8315, -1.0), (0.5556, -0.8315, 1.0), (0.3827, -0.9239, -1.0), (0.3827, -0.9239, 1.0), (0.1951, -0.9808, -1.0), (0.1951, -0.9808, 1.0), (-3.258e-07, -1.0, -1.0), (-3.258e-07, -1.0, 1.0), (-0.1951, -0.9808, -1.0), (-0.1951, -0.9808, 1.0), (-0.3827, -0.9239, -1.0), (-0.3827, -0.9239, 1.0), (-0.5556, -0.8315, -1.0), (-0.5556, -0.8315, 1.0), (-0.7071, -0.7071, -1.0), (-0.7071, -0.7071, 1.0), (-0.8315, -0.5556, -1.0), (-0.8315, -0.5556, 1.0), (-0.9239, -0.3827, -1.0), (-0.9239, -0.3827, 1.0), (-0.9808, -0.1951, -1.0), (-0.9808, -0.1951, 1.0), (-1.0, 9.656e-07, -1.0), (-1.0, 9.656e-07, 1.0), (-0.9808, 0.1951, -1.0), (-0.9808, 0.1951, 1.0), (-0.9239, 0.3827, -1.0), (-0.9239, 0.3827, 1.0), (-0.8315, 0.5556, -1.0), (-0.8315, 0.5556, 1.0), (-0.7071, 0.7071, -1.0), (-0.7071, 0.7071, 1.0), (-0.5556, 0.8315, -1.0), (-0.5556, 0.8315, 1.0), (-0.3827, 0.9239, -1.0), (-0.3827, 0.9239, 1.0), (-0.1951, 0.9808, -1.0), (-0.1951, 0.9808, 1.0), (-0.8696, 0.3602, 1.0), (-0.8696, 0.3602, -1.0), (-0.7826, 0.523, 1.0), (-0.7826, 0.523, -1.0), (0.3602, 0.8696, 1.0), (0.3602, 0.8696, -1.0), (0.1836, 0.9232, 1.0), (0.1836, 0.9232, -1.0), (-0.9232, 0.1836, 1.0), (-0.9232, 0.1836, -1.0), (0.6656, 0.6656, 1.0), (0.6656, 0.6656, -1.0), (0.5229, -0.7826, 1.0), (0.5229, -0.7826, -1.0), (0.3602, -0.8696, 1.0), (0.3602, -0.8696, -1.0), (0.7826, 0.5229, 1.0), (0.7826, 0.5229, -1.0), (0.1836, -0.9232, 1.0), (0.1836, -0.9232, -1.0), (-0.3602, -0.8696, 1.0), (-0.3602, -0.8696, -1.0), (-0.9413, 9.089e-07, 1.0), (-0.9413, 9.089e-07, -1.0), (-0.3602, 0.8696, 1.0), (-0.3602, 0.8696, -1.0), (-0.5229, -0.7826, 1.0), (-0.5229, -0.7826, -1.0), (0.9232, -0.1836, 1.0), (0.9232, -0.1836, -1.0), (0.6656, -0.6656, 1.0), (0.6656, -0.6656, -1.0), (0.8696, -0.3602, 1.0), (0.8696, -0.3602, -1.0), (0.9413, 7.104e-08, 1.0), (0.9413, 7.104e-08, -1.0), (-0.6656, 0.6656, 1.0), (-0.6656, 0.6656, -1.0), (-0.5229, 0.7826, 1.0), (-0.5229, 0.7826, -1.0), (-3.067e-07, -0.9413, 1.0), (-3.067e-07, -0.9413, -1.0), (0.0, 0.9413, 1.0), (0.0, 0.9413, -1.0), (0.9232, 0.1836, 1.0), (0.9232, 0.1836, -1.0), (0.5229, 0.7826, 1.0), (0.5229, 0.7826, -1.0), (0.8696, 0.3602, 1.0), (0.8696, 0.3602, -1.0), (-0.8696, -0.3602, 1.0), (-0.8696, -0.3602, -1.0), (-0.7826, -0.5229, 1.0), (-0.7826, -0.5229, -1.0), (-0.9232, -0.1836, 1.0), (-0.9232, -0.1836, -1.0), (-0.6656, -0.6656, 1.0), (-0.6656, -0.6656, -1.0), (-0.1836, -0.9232, 1.0), (-0.1836, -0.9232, -1.0), (0.7826, -0.5229, 1.0), (0.7826, -0.5229, -1.0), (-0.1836, 0.9232, 1.0), (-0.1836, 0.9232, -1.0)], [], [(0, 1, 3, 2), (2, 3, 5, 4), (4, 5, 7, 6), (6, 7, 9, 8), (8, 9, 11, 10), (10, 11, 13, 12), (12, 13, 15, 14), (14, 15, 17, 16), (16, 17, 19, 18), (18, 19, 21, 20), (20, 21, 23, 22), (22, 23, 25, 24), (24, 25, 27, 26), (26, 27, 29, 28), (28, 29, 31, 30), (30, 31, 33, 32), (32, 33, 35, 34), (34, 35, 37, 36), (36, 37, 39, 38), (38, 39, 41, 40), (40, 41, 43, 42), (42, 43, 45, 44), (44, 45, 47, 46), (46, 47, 49, 48), (48, 49, 51, 50), (50, 51, 53, 52), (52, 53, 55, 54), (54, 55, 57, 56), (56, 57, 59, 58), (58, 59, 61, 60), (3, 1, 63, 61, 59, 57, 55, 53, 51, 49, 86, 72, 64, 66, 100, 102, 88, 126, 106, 70, 68, 110, 74, 80, 112, 108, 98, 17, 15, 13, 11, 9, 7, 5), (60, 61, 63, 62), (62, 63, 1, 0), (0, 2, 4, 6, 8, 10, 12, 14, 16, 99, 109, 113, 81, 75, 111, 69, 71, 107, 127, 89, 103, 101, 67, 65, 73, 87, 48, 50, 52, 54, 56, 58, 60, 62), (93, 92, 98, 99), (95, 94, 124, 125), (125, 124, 96, 97), (73, 72, 86, 87), (109, 108, 112, 113), (99, 98, 108, 109), (81, 80, 74, 75), (107, 106, 126, 127), (123, 122, 104, 105), (67, 66, 64, 65), (105, 104, 82, 83), (127, 126, 88, 89), (75, 74, 110, 111), (91, 90, 84, 85), (17, 98, 92, 96, 124, 94, 76, 78, 82, 104, 122, 84, 90, 120, 116, 114, 118, 86, 49, 47, 45, 43, 41, 39, 37, 35, 33, 31, 29, 27, 25, 23, 21, 19), (111, 110, 68, 69), (77, 76, 94, 95), (103, 102, 100, 101), (65, 64, 72, 73), (79, 78, 76, 77), (121, 120, 90, 91), (115, 114, 116, 117), (71, 70, 106, 107), (113, 112, 80, 81), (87, 86, 118, 119), (97, 96, 92, 93), (85, 84, 122, 123), (89, 88, 102, 103), (69, 68, 70, 71), (83, 82, 78, 79), (119, 118, 114, 115), (101, 100, 66, 67), (117, 116, 120, 121), (48, 87, 119, 115, 117, 121, 91, 85, 123, 105, 83, 79, 77, 95, 125, 97, 93, 99, 16, 18, 20, 22, 24, 26, 28, 30, 32, 34, 36, 38, 40, 42, 44, 46)])
_uv = me_cylinder_005.uv_layers.new(name='UVMap')
_uv.uv.foreach_set('vector', [1.0, 0.5, 1.0, 1.0, 0.9688, 1.0, 0.9688, 0.5, 0.9688, 0.5, 0.9688, 1.0, 0.9375, 1.0, 0.9375, 0.5, 0.9375, 0.5, 0.9375, 1.0, 0.9062, 1.0, 0.9062, 0.5, 0.9062, 0.5, 0.9062, 1.0, 0.875, 1.0, 0.875, 0.5, 0.875, 0.5, 0.875, 1.0, 0.8438, 1.0, 0.8438, 0.5, 0.8438, 0.5, 0.8438, 1.0, 0.8125, 1.0, 0.8125, 0.5, 0.8125, 0.5, 0.8125, 1.0, 0.7812, 1.0, 0.7812, 0.5, 0.7812, 0.5, 0.7812, 1.0, 0.75, 1.0, 0.75, 0.5, 0.75, 0.5, 0.75, 1.0, 0.7188, 1.0, 0.7188, 0.5, 0.7188, 0.5, 0.7188, 1.0, 0.6875, 1.0, 0.6875, 0.5, 0.6875, 0.5, 0.6875, 1.0, 0.6562, 1.0, 0.6562, 0.5, 0.6562, 0.5, 0.6562, 1.0, 0.625, 1.0, 0.625, 0.5, 0.625, 0.5, 0.625, 1.0, 0.5938, 1.0, 0.5938, 0.5, 0.5938, 0.5, 0.5938, 1.0, 0.5625, 1.0, 0.5625, 0.5, 0.5625, 0.5, 0.5625, 1.0, 0.5312, 1.0, 0.5312, 0.5, 0.5312, 0.5, 0.5312, 1.0, 0.5, 1.0, 0.5, 0.5, 0.5, 0.5, 0.5, 1.0, 0.4688, 1.0, 0.4688, 0.5, 0.4688, 0.5, 0.4688, 1.0, 0.4375, 1.0, 0.4375, 0.5, 0.4375, 0.5, 0.4375, 1.0, 0.4062, 1.0, 0.4062, 0.5, 0.4062, 0.5, 0.4062, 1.0, 0.375, 1.0, 0.375, 0.5, 0.375, 0.5, 0.375, 1.0, 0.3438, 1.0, 0.3438, 0.5, 0.3438, 0.5, 0.3438, 1.0, 0.3125, 1.0, 0.3125, 0.5, 0.3125, 0.5, 0.3125, 1.0, 0.2812, 1.0, 0.2812, 0.5, 0.2812, 0.5, 0.2812, 1.0, 0.25, 1.0, 0.25, 0.5, 0.25, 0.5, 0.25, 1.0, 0.2188, 1.0, 0.2188, 0.5, 0.2188, 0.5, 0.2188, 1.0, 0.1875, 1.0, 0.1875, 0.5, 0.1875, 0.5, 0.1875, 1.0, 0.1562, 1.0, 0.1562, 0.5, 0.1562, 0.5, 0.1562, 1.0, 0.125, 1.0, 0.125, 0.5, 0.125, 0.5, 0.125, 1.0, 0.09375, 1.0, 0.09375, 0.5, 0.09375, 0.5, 0.09375, 1.0, 0.0625, 1.0, 0.0625, 0.5, 0.2968, 0.4854, 0.25, 0.49, 0.2032, 0.4854, 0.1582, 0.4717, 0.1167, 0.4496, 0.08029, 0.4197, 0.05045, 0.3833, 0.02827, 0.3418, 0.01461, 0.2968, 0.01, 0.25, 0.02409, 0.25, 0.02843, 0.2941, 0.04129, 0.3365, 0.06216, 0.3755, 0.09026, 0.4097, 0.1245, 0.4378, 0.1635, 0.4587, 0.2059, 0.4716, 0.25, 0.4759, 0.2941, 0.4716, 0.3365, 0.4587, 0.3755, 0.4378, 0.4097, 0.4097, 0.4378, 0.3755, 0.4587, 0.3365, 0.4716, 0.2941, 0.4759, 0.25, 0.49, 0.25, 0.4854, 0.2968, 0.4717, 0.3418, 0.4496, 0.3833, 0.4197, 0.4197, 0.3833, 0.4496, 0.3418, 0.4717, 0.0625, 0.5, 0.0625, 1.0, 0.03125, 1.0, 0.03125, 0.5, 0.03125, 0.5, 0.03125, 1.0, 0.0, 1.0, 0.0, 0.5, 0.75, 0.49, 0.7968, 0.4854, 0.8418, 0.4717, 0.8833, 0.4496, 0.9197, 0.4197, 0.9496, 0.3833, 0.9717, 0.3418, 0.9854, 0.2968, 0.99, 0.25, 0.9759, 0.25, 0.9716, 0.2941, 0.9587, 0.3365, 0.9378, 0.3755, 0.9097, 0.4097, 0.8755, 0.4378, 0.8365, 0.4587, 0.7941, 0.4716, 0.75, 0.4759, 0.7059, 0.4716, 0.6635, 0.4587, 0.6245, 0.4378, 0.5903, 0.4097, 0.5622, 0.3755, 0.5413, 0.3365, 0.5284, 0.2941, 0.5241, 0.25, 0.51, 0.25, 0.5146, 0.2968, 0.5283, 0.3418, 0.5504, 0.3833, 0.5803, 0.4197, 0.6167, 0.4496, 0.6582, 0.4717, 0.7032, 0.4854, 0.7188, 0.5245, 0.7188, 0.8938, 0.75, 0.8938, 0.75, 0.5245, 0.625, 0.5245, 0.625, 0.8938, 0.6563, 0.8938, 0.6562, 0.5245, 0.6562, 0.5245, 0.6563, 0.8938, 0.6875, 0.8938, 0.6875, 0.5245, 0.2188, 0.5245, 0.2188, 0.8938, 0.25, 0.8938, 0.25, 0.5245, 0.7812, 0.5245, 0.7812, 0.8938, 0.8125, 0.8938, 0.8125, 0.5245, 0.75, 0.5245, 0.75, 0.8938, 0.7812, 0.8938, 0.7812, 0.5245, 0.8438, 0.5245, 0.8438, 0.8938, 0.875, 0.8938, 0.875, 0.5245, 0.0, 0.5245, 0.0, 0.8938, 0.03125, 0.8938, 0.03125, 0.5245, 0.4688, 0.5245, 0.4688, 0.8938, 0.5, 0.8938, 0.5, 0.5245, 0.1562, 0.5245, 0.1562, 0.8938, 0.1875, 0.8938, 0.1875, 0.5245, 0.5, 0.5245, 0.5, 0.8938, 0.5312, 0.8938, 0.5312, 0.5245, 0.03125, 0.5245, 0.03125, 0.8938, 0.0625, 0.8938, 0.0625, 0.5245, 0.875, 0.5245, 0.875, 0.8938, 0.9062, 0.8938, 0.9062, 0.5245, 0.4062, 0.5245, 0.4062, 0.8938, 0.4375, 0.8938, 0.4375, 0.5245, 0.49, 0.25, 0.4759, 0.25, 0.4716, 0.2059, 0.4587, 0.1635, 0.4378, 0.1245, 0.4097, 0.09026, 0.3755, 0.06216, 0.3365, 0.04129, 0.2941, 0.02843, 0.25, 0.02409, 0.2059, 0.02843, 0.1635, 0.04129, 0.1245, 0.06216, 0.09026, 0.09026, 0.06216, 0.1245, 0.04129, 0.1635, 0.02843, 0.2059, 0.02409, 0.25, 0.01, 0.25, 0.01461, 0.2032, 0.02827, 0.1582, 0.05045, 0.1167, 0.08029, 0.08029, 0.1167, 0.05045, 0.1582, 0.02827, 0.2032, 0.01461, 0.25, 0.01, 0.2968, 0.01461, 0.3418, 0.02827, 0.3833, 0.05045, 0.4197, 0.08029, 0.4496, 0.1167, 0.4717, 0.1582, 0.4854, 0.2032, 0.9062, 0.5245, 0.9062, 0.8938, 0.9375, 0.8938, 0.9375, 0.5245, 0.5938, 0.5245, 0.5938, 0.8938, 0.625, 0.8938, 0.625, 0.5245, 0.09375, 0.5245, 0.09375, 0.8938, 0.125, 0.8938, 0.125, 0.5245, 0.1875, 0.5245, 0.1875, 0.8938, 0.2188, 0.8938, 0.2188, 0.5245, 0.5625, 0.5245, 0.5625, 0.8938, 0.5938, 0.8938, 0.5938, 0.5245, 0.375, 0.5245, 0.375, 0.8938, 0.4062, 0.8938, 0.4062, 0.5245, 0.3125, 0.5245, 0.3125, 0.8938, 0.3438, 0.8938, 0.3438, 0.5245, 0.9688, 0.5245, 0.9688, 0.8938, 1.0, 0.8938, 1.0, 0.5245, 0.8125, 0.5245, 0.8125, 0.8938, 0.8438, 0.8938, 0.8438, 0.5245, 0.25, 0.5245, 0.25, 0.8938, 0.2812, 0.8938, 0.2812, 0.5245, 0.6875, 0.5245, 0.6875, 0.8938, 0.7188, 0.8938, 0.7188, 0.5245, 0.4375, 0.5245, 0.4375, 0.8938, 0.4688, 0.8938, 0.4688, 0.5245, 0.0625, 0.5245, 0.0625, 0.8938, 0.09375, 0.8938, 0.09375, 0.5245, 0.9375, 0.5245, 0.9375, 0.8938, 0.9688, 0.8938, 0.9688, 0.5245, 0.5312, 0.5245, 0.5312, 0.8938, 0.5625, 0.8938, 0.5625, 0.5245, 0.2812, 0.5245, 0.2812, 0.8938, 0.3125, 0.8938, 0.3125, 0.5245, 0.125, 0.5245, 0.125, 0.8938, 0.1562, 0.8938, 0.1562, 0.5245, 0.3438, 0.5245, 0.3438, 0.8938, 0.375, 0.8938, 0.375, 0.5245, 0.51, 0.25, 0.5241, 0.25, 0.5284, 0.2059, 0.5413, 0.1635, 0.5622, 0.1245, 0.5903, 0.09026, 0.6245, 0.06216, 0.6635, 0.04129, 0.7059, 0.02843, 0.75, 0.02409, 0.7941, 0.02843, 0.8365, 0.04129, 0.8755, 0.06216, 0.9097, 0.09026, 0.9378, 0.1245, 0.9587, 0.1635, 0.9716, 0.2059, 0.9759, 0.25, 0.99, 0.25, 0.9854, 0.2032, 0.9717, 0.1582, 0.9496, 0.1167, 0.9197, 0.08029, 0.8833, 0.05045, 0.8418, 0.02827, 0.7968, 0.01461, 0.75, 0.01, 0.7032, 0.01461, 0.6582, 0.02827, 0.6167, 0.05045, 0.5803, 0.08029, 0.5504, 0.1167, 0.5283, 0.1582, 0.5146, 0.2032])
me_cylinder_005.use_remesh_fix_poles = True
me_cylinder_005.use_remesh_preserve_attributes = False
me_cylinder_005.use_mirror_vertex_groups = False
me_cylinder_005.update()

# ---- objects
ob_cube = bpy.data.objects.new('Cube', me_cube)
ob_cube_001 = bpy.data.objects.new('Cube.001', me_cube_002)
ob_cube_002 = bpy.data.objects.new('Cube.002', me_cube_003)
ob_cube_003 = bpy.data.objects.new('Cube.003', me_cube_004)
ob_cube_004 = bpy.data.objects.new('Cube.004', me_cube_006)
ob_cylinder_001 = bpy.data.objects.new('Cylinder.001', me_cylinder_004)
ob_cylinder_004 = bpy.data.objects.new('Cylinder.004', me_cylinder_005)

# ---- transforms, parenting, visibility, modifiers, constraints
ob_cube.location = (-0.09048, -0.05646, 0.1482)
ob_cube.scale = (0.1571, 0.1571, 0.003712)
ob_cube.lineart.crease_threshold = 0.0
ob_cube_001.location = (-0.08518, 0.06445, 0.1482)
ob_cube_001.rotation_euler = (0.0, -0.0, -1.165)
ob_cube_001.scale = (0.1571, 0.1571, 0.003712)
ob_cube_001.lineart.crease_threshold = 0.0
ob_cube_002.location = (-0.0003276, 0.106, 0.1482)
ob_cube_002.rotation_euler = (0.0, 0.0, -2.084)
ob_cube_002.scale = (0.1571, 0.1571, 0.003712)
ob_cube_002.lineart.crease_threshold = 0.0
ob_cube_003.location = (0.01647, -0.1007, 0.1482)
ob_cube_003.rotation_euler = (0.0, -0.0, 1.202)
ob_cube_003.scale = (0.1571, 0.1571, 0.003712)
ob_cube_003.lineart.crease_threshold = 0.0
ob_cube_004.location = (0.1057, 0.02394, 0.1482)
ob_cube_004.rotation_euler = (0.0, -0.0, -3.436)
ob_cube_004.scale = (0.1571, 0.1571, 0.003712)
ob_cube_004.lineart.crease_threshold = 0.0
ob_cylinder_001.location = (0.0, 0.0, -0.197)
ob_cylinder_001.rotation_euler = (-2.687e-07, 2.384e-07, -1.175e-14)
ob_cylinder_001.scale = (1.0, 1.0, 0.05)
ob_cylinder_001.lineart.crease_threshold = 0.0
ob_cylinder_004.location = (0.0, -7.731e-05, 0.1316)
ob_cylinder_004.scale = (0.2587, 0.2587, 0.01787)
ob_cylinder_004.lineart.crease_threshold = 0.0

# ---- collection membership
col_collection.objects.link(ob_cube)
col_collection.objects.link(ob_cube_001)
col_collection.objects.link(ob_cube_002)
col_collection.objects.link(ob_cube_003)
col_collection.objects.link(ob_cube_004)
col_collection.objects.link(ob_cylinder_001)
col_collection.objects.link(ob_cylinder_004)

# ---- scene / render settings (as saved in the file)
scene.frame_start = 1; scene.frame_end = 250; scene.frame_set(1)
scene.render.engine = 'BLENDER_EEVEE_NEXT'
scene.cycles.use_denoising = False
scene.cycles.samples = 128
scene.cycles.sampling_pattern = 'TABULATED_SOBOL'
scene.cycles.use_adaptive_sampling = False
scene.cycles.use_light_tree = False
scene.view_settings.view_transform = 'Filmic'
bpy.context.view_layer.update()

# ---- added for rendering (the .blend has no active camera and no usable light): camera, sun
cam_auto = bpy.data.cameras.new('AutoCamera')
cam_auto.lens = 50.0
cam_auto.sensor_width = 36.0
cam_auto.clip_end = 1000.0
ob_auto_camera = bpy.data.objects.new('AutoCamera', cam_auto)
scene.collection.objects.link(ob_auto_camera)
ob_auto_camera.location = (2.64259, -3.17111, 2.06555)
ob_auto_camera.rotation_euler = (1.09748, -7.21219e-08, 0.694738)
scene.camera = ob_auto_camera
light_auto_sun = bpy.data.lights.new('AutoSun', 'SUN')
light_auto_sun.energy = 3.0
light_auto_sun.angle = 0.0523599
ob_auto_sun = bpy.data.objects.new('AutoSun', light_auto_sun)
scene.collection.objects.link(ob_auto_sun)
ob_auto_sun.rotation_euler = (0.872665, 0.174533, 0.523599)
bpy.context.view_layer.update()

